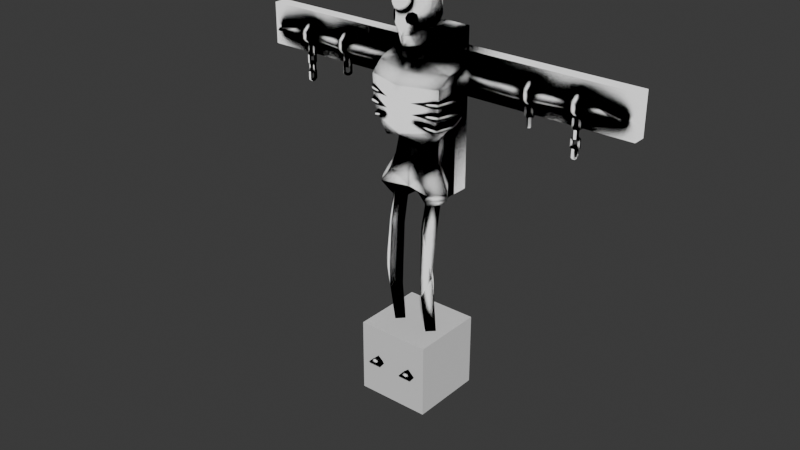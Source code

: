 # Source: Chain.blend  (saved by Blender 4.2.67; exported with 4.5.12 LTS)
import bpy
from mathutils import Matrix  # noqa: F401  (used for matrix-valued properties, if any)

bpy.ops.wm.read_factory_settings(use_empty=True)
scene = bpy.context.scene
scene.name = 'Scene'

# ---- collections
col_collection = bpy.data.collections.new('Collection'); scene.collection.children.link(col_collection)
col_shape = bpy.data.collections.new('Shape'); col_collection.children.link(col_shape)

# ---- materials (node trees are filled in below, after node groups)
mat_edge = bpy.data.materials.new('Edge')

# ---- material node trees
mat_edge.use_nodes = True; mat_edge.node_tree.nodes.clear()
_N = mat_edge.node_tree.nodes; _L = mat_edge.node_tree.links
n0 = _N.new('ShaderNodeOutputMaterial'); n0.name = 'Material Output'; n0.location = (451, 300)
n1 = _N.new('ShaderNodeValToRGB'); n1.name = 'Color Ramp'; n1.location = (171, 309)
n1.color_ramp.interpolation = 'CONSTANT'
while len(n1.color_ramp.elements) > 1: n1.color_ramp.elements.remove(n1.color_ramp.elements[-1])
n1.color_ramp.elements[0].position = 0.0; n1.color_ramp.elements[0].color = (0.0, 0.0, 0.0, 1.0)
_e = n1.color_ramp.elements.new(0.925); _e.color = (1.0, 1.0, 1.0, 1.0)
n2 = _N.new('ShaderNodeAmbientOcclusion'); n2.name = 'Ambient Occlusion'; n2.location = (-252, 114)
n2.samples = 32
n2.inputs[1].default_value = 23.0
_L.new(n1.outputs[0], n0.inputs[0])
_L.new(n2.outputs[1], n1.inputs[0])
n0.is_active_output = True

# ---- world
world_world = bpy.data.worlds.new('World'); scene.world = world_world
world_world.use_nodes = True; world_world.node_tree.nodes.clear()
_N = world_world.node_tree.nodes; _L = world_world.node_tree.links
n0 = _N.new('ShaderNodeOutputWorld'); n0.name = 'World Output'; n0.location = (300, 300)
n1 = _N.new('ShaderNodeBackground'); n1.name = 'Background'; n1.location = (10, 300)
n1.inputs[0].default_value = (0.05088, 0.05088, 0.05088, 1.0)
_L.new(n1.outputs[0], n0.inputs[0])
n0.is_active_output = True
world_world.color = (0.05088, 0.05088, 0.05088)
world_world.use_sun_shadow = False
world_world.sun_shadow_jitter_overblur = 0.0

# ---- meshes
me_chain = bpy.data.meshes.new('Chain')
me_chain.from_pydata([(0.1007, 0.07192, -3.849e-07), (0.1576, -0.009686, -2.299e-07), (0.04986, -0.009686, -2.31e-07), (0.1007, -0.05251, 0.07666), (0.1007, -0.05016, 0.1157), (0.05788, -0.009685, 0.07666), (0.06514, -0.0146, 0.1157), (0.1435, -0.009686, 0.07666), (0.1363, -0.0146, 0.1157), (0.1007, 0.03314, 0.07666), (0.1007, 0.02097, 0.1157), (0.1007, -0.1042, 0.4171), (0.05733, -0.05439, 0.4204), (0.1007, -0.01102, 0.4204), (0.1441, -0.05439, 0.4204), (0.05545, -0.05344, 0.5296), (0.1007, -0.008191, 0.5474), (0.146, -0.07787, 0.532), (0.1007, -0.09089, 0.7722), (0.05304, -0.04596, 0.7722), (0.1007, 0.002923, 0.7722), (0.1484, -0.04596, 0.7722), (0.1007, -0.06328, 0.9103), (0.05516, -0.01774, 0.9103), (0.1007, 0.04278, 0.9103), (0.1462, -0.01774, 0.9103), (0.1007, -0.1047, 0.5021), (0.1007, -0.1047, 0.5546), (0.06329, -0.09399, -6.695e-08), (0.1377, -0.09387, -6.64e-08), (0.1007, -0.09825, 0.05134), (0.06329, -0.236, 2.057e-07), (0.1377, -0.2359, 2.063e-07), (0.1007, -0.2115, 0.03393), (0.1074, -0.09838, 0.9498), (-2.952e-08, -0.01898, 0.9498), (0.1074, 0.08654, 0.9498), (0.1868, -0.01898, 0.9498), (0.0, 0.1003, 0.9527), (0.1428, -0.1156, 0.9962), (-2.86e-08, -0.08041, 0.9962), (0.112, 0.08654, 0.9962), (0.2, -0.03624, 0.9962), (0.0, 0.1108, 1.016), (0.08894, -0.1156, 1.074), (-1.43e-08, -0.08041, 1.074), (0.1028, 0.04693, 1.094), (0.1347, -0.01898, 1.112), (-1.567e-08, 0.1032, 1.085), (0.0, -0.06187, 1.13), (0.0, 0.1172, 1.634), (0.1212, 0.1167, 1.634), (0.0, 0.1172, 1.318), (0.123, 0.1031, 1.318), (0.0, 0.1341, 1.405), (0.1421, 0.12, 1.405), (0.0, -0.03317, 1.261), (0.0, 0.1005, 1.23), (0.1028, 0.08264, 1.272), (0.0, -0.1125, 1.59), (0.0, -0.1825, 1.405), (0.0, -0.171, 1.318), (0.0, -0.1532, 1.289), (0.1917, -0.1104, 1.405), (0.2131, 0.007929, 1.405), (0.2027, -0.04606, 1.59), (0.1854, 0.03014, 1.63), (0.1583, -0.1063, 1.318), (0.1796, 0.01232, 1.318), (0.1167, -0.004341, 1.242), (0.12, -0.1019, 1.245), (0.1558, 0.12, 1.538), (0.0, 0.1341, 1.538), (0.0, -0.1746, 1.538), (0.1978, -0.1104, 1.538), (0.0, -0.0812, 1.631), (0.07199, -0.05272, 1.641), (0.06675, 0.007103, 1.64), (0.03982, 0.07214, 1.658), (0.0, 0.08802, 1.656), (0.0, 0.05405, 1.735), (0.02716, 0.04167, 1.731), (0.04904, 0.006784, 1.716), (0.04563, -0.05446, 1.705), (0.0, -0.08538, 1.695), (0.0, 0.06728, 1.765), (0.02461, 0.05579, 1.765), (0.06682, 0.02977, 1.792), (0.06909, -0.01347, 1.759), (0.05185, -0.08033, 1.713), (0.0, -0.1289, 1.707), (0.09597, 0.01793, 1.809), (0.03276, -0.1179, 1.763), (0.0, -0.1393, 1.76), (0.0, 0.1194, 1.847), (0.0448, 0.08756, 1.847), (0.1101, 0.02471, 1.847), (0.09294, -0.06007, 1.847), (0.0, -0.1505, 1.847), (0.0, 0.05994, 1.982), (0.04164, 0.04623, 1.982), (0.07162, 0.01033, 1.982), (0.07162, -0.03405, 1.982), (0.04164, -0.09097, 1.982), (0.0, -0.1029, 1.982), (0.0, -0.01186, 2.006), (0.06241, -0.04495, 1.791), (0.06722, -0.04677, 1.728), (0.03443, 0.08113, 1.792), (0.0, 0.09801, 1.792), (0.07216, 0.04038, 1.802), (0.04844, 0.01185, 1.686), (0.02975, 0.04992, 1.703), (0.0, 0.06166, 1.704), (0.0, -0.06299, 1.672), (0.04553, -0.03366, 1.682), (0.2235, 0.05222, 1.618), (0.2149, -0.01413, 1.542), (0.2148, 0.04264, 1.488), (0.2051, 0.09584, 1.542), (0.2499, 0.1265, 1.551), (0.253, 0.08297, 1.603), (0.2561, 0.03832, 1.551), (0.2529, 0.08371, 1.508), (0.4713, 0.1427, 1.539), (0.4744, 0.09793, 1.592), (0.4519, 0.05016, 1.539), (0.4744, 0.09869, 1.495), (0.5035, 0.05379, 1.539), (0.5709, 0.1475, 1.539), (0.5739, 0.1055, 1.589), (0.5769, 0.0625, 1.539), (0.5738, 0.1062, 1.498), (0.7557, 0.1537, 1.54), (0.7582, 0.1185, 1.581), (0.7607, 0.08234, 1.54), (0.7581, 0.1191, 1.505), (0.7954, 0.1495, 1.54), (0.7953, 0.1201, 1.575), (0.7953, 0.08986, 1.54), (0.7953, 0.1206, 1.511), (0.8221, 0.1808, 1.54), (0.8175, 0.1176, 1.586), (0.8127, 0.05276, 1.54), (0.8176, 0.1187, 1.5), (1.008, 0.1441, 1.541), (1.005, 0.1039, 1.555), (1.002, 0.0627, 1.541), (1.005, 0.1046, 1.529), (1.031, 0.1019, 1.541), (0.7797, 0.1252, 1.609), (0.7797, 0.1252, 1.501), (0.8118, 0.1252, 1.609), (0.8118, 0.1252, 1.501), (1.071, 0.1213, 1.444), (1.071, 0.1213, 1.667), (1.071, 0.1913, 1.444), (1.071, 0.1913, 1.667), (0.0, 0.1913, 1.444), (0.0, 0.1913, 1.667), (0.0, 0.1213, 1.444), (0.0, 0.1213, 1.667), (0.7797, 0.0854, 1.501), (0.7797, 0.0522, 1.535), (0.7797, 0.0522, 1.576), (0.7797, 0.0854, 1.609), (0.8118, 0.0854, 1.609), (0.8118, 0.0522, 1.576), (0.8118, 0.0522, 1.535), (0.8118, 0.0854, 1.501), (0.0, -0.1408, 1.922), (0.05412, -0.1132, 1.922), (0.1092, -0.05314, 1.922), (0.1092, 0.01307, 1.922), (0.06364, 0.07661, 1.922), (0.0, 0.1033, 1.922), (0.0, -0.1337, 1.97), (0.0, -0.1144, 1.969), (0.0, -0.09715, 1.96), (0.0, -0.07824, 1.928), (0.007237, -0.1668, 1.95), (0.01337, -0.1526, 1.961), (0.01747, -0.1346, 1.967), (0.01891, -0.1154, 1.965), (0.01747, -0.09805, 1.957), (0.01337, -0.08513, 1.943), (0.007237, -0.07861, 1.926), (0.01337, -0.1679, 1.946), (0.02471, -0.1546, 1.954), (0.03228, -0.1371, 1.957), (0.03494, -0.1182, 1.955), (0.03228, -0.1006, 1.947), (0.02471, -0.08709, 1.936), (0.01337, -0.07967, 1.922), (0.01747, -0.1695, 1.94), (0.03228, -0.1575, 1.943), (0.04218, -0.141, 1.943), (0.04565, -0.1223, 1.939), (0.04218, -0.1044, 1.933), (0.03228, -0.09002, 1.925), (0.01747, -0.08126, 1.916), (0.01891, -0.1713, 1.933), (0.03494, -0.161, 1.93), (0.04565, -0.1455, 1.926), (0.04942, -0.1272, 1.921), (0.04565, -0.109, 1.916), (0.03494, -0.09348, 1.912), (0.01891, -0.08314, 1.909), (0.01747, -0.1732, 1.926), (0.03228, -0.1644, 1.917), (0.04218, -0.15, 1.909), (0.04565, -0.1321, 1.903), (0.04218, -0.1135, 1.899), (0.03228, -0.09694, 1.899), (0.01747, -0.08501, 1.902), (0.01337, -0.1748, 1.92), (0.02471, -0.1674, 1.906), (0.03228, -0.1539, 1.895), (0.03494, -0.1363, 1.887), (0.03228, -0.1173, 1.885), (0.02471, -0.09988, 1.888), (0.01337, -0.0866, 1.896), (0.007237, -0.1759, 1.916), (0.01337, -0.1693, 1.899), (0.01747, -0.1564, 1.885), (0.01891, -0.139, 1.877), (0.01747, -0.1199, 1.876), (0.01337, -0.1018, 1.881), (0.007237, -0.08766, 1.892), (0.0, -0.1762, 1.915), (0.0, -0.17, 1.896), (0.0, -0.1573, 1.882), (0.0, -0.14, 1.873), (0.0, -0.1208, 1.872), (0.0, -0.1025, 1.878), (0.0, -0.08803, 1.891), (0.0, -0.0795, 1.908), (0.0, -0.175, 1.934), (0.0, -0.1664, 1.951), (0.0, -0.1519, 1.964), (0.0, -0.08444, 1.946), (0.0519, -0.1217, 1.877), (0.02692, -0.1449, 1.85), (0.04848, -0.1274, 1.816), (0.07346, -0.1042, 1.843), (0.03494, -0.1369, 1.871), (0.03265, -0.1046, 1.846), (0.03252, -0.141, 1.827), (0.06543, -0.1122, 1.822), (0.06785, -0.1081, 1.866), (0.04252, -0.1123, 1.869), (0.02411, -0.1294, 1.848), (0.04, -0.1166, 1.823), (0.05841, -0.09943, 1.844), (0.03003, -0.1235, 1.864), (0.02825, -0.1265, 1.832), (0.0525, -0.1053, 1.828), (0.05428, -0.1023, 1.861), (0.0, 0.154, 1.385), (0.0, 0.1142, 1.385), (0.0, 0.1142, 1.425), (0.0, 0.154, 1.425), (0.1499, 0.1328, 1.39), (0.1342, 0.1073, 1.39), (0.1342, 0.1073, 1.42), (0.1499, 0.1328, 1.42), (0.07245, -0.1552, 1.405), (0.1994, -0.1168, 1.395), (0.184, -0.104, 1.395), (0.184, -0.104, 1.415), (0.1994, -0.1168, 1.415), (0.2248, 0.01023, 1.393), (0.2013, 0.005629, 1.393), (0.2013, 0.005629, 1.417), (0.2248, 0.01023, 1.417), (0.0, 0.1486, 1.311), (0.1364, 0.08496, 1.342), (0.137, 0.08468, 1.318), (0.0, 0.1486, 1.351), (0.1513, 0.1266, 1.316), (0.1508, 0.1268, 1.346), (0.07464, -0.1655, 1.372), (0.1836, -0.1123, 1.326), (0.1667, -0.1017, 1.324), (0.1675, -0.09816, 1.344), (0.1844, -0.1088, 1.345), (0.2016, -0.0006833, 1.323), (0.1778, -0.003703, 1.323), (0.1772, -0.003422, 1.347), (0.201, -0.0004023, 1.347), (0.0, 0.1538, 1.456), (0.0, 0.1144, 1.456), (0.0, 0.1144, 1.496), (0.0, 0.1538, 1.496), (0.1729, 0.1187, 1.461), (0.157, 0.09318, 1.461), (0.1573, 0.09307, 1.491), (0.1731, 0.1186, 1.491), (0.07283, -0.1561, 1.461), (0.198, -0.1151, 1.456), (0.1829, -0.1022, 1.457), (0.1832, -0.1039, 1.477), (0.1983, -0.1169, 1.476), (0.2335, 0.03005, 1.462), (0.21, 0.02525, 1.462), (0.2106, 0.02441, 1.486), (0.2342, 0.02921, 1.486), (0.5325, 0.1245, 1.611), (0.5325, 0.1245, 1.494), (0.5647, 0.1245, 1.611), (0.5647, 0.1245, 1.494), (0.5325, 0.08466, 1.494), (0.5325, 0.05145, 1.53), (0.5325, 0.05145, 1.575), (0.5325, 0.08466, 1.611), (0.5647, 0.08466, 1.611), (0.5647, 0.05145, 1.575), (0.5647, 0.05145, 1.53), (0.5647, 0.08466, 1.494), (0.0, 0.1123, 1.351), (0.0, 0.1121, 1.309), (0.7839, 0.09381, 1.452), (0.7839, 0.09381, 1.486), (0.7839, 0.1073, 1.452), (0.7839, 0.1073, 1.486), (0.8076, 0.09381, 1.452), (0.8076, 0.09381, 1.486), (0.8076, 0.1073, 1.452), (0.8076, 0.1073, 1.486), (0.7996, 0.1073, 1.446), (0.7918, 0.1073, 1.446), (0.7918, 0.1073, 1.492), (0.7996, 0.1073, 1.492), (0.7918, 0.09381, 1.446), (0.7996, 0.09381, 1.446), (0.7996, 0.09381, 1.492), (0.7918, 0.09381, 1.492), (0.7737, 0.09381, 1.447), (0.7737, 0.09381, 1.491), (0.7737, 0.1073, 1.491), (0.7737, 0.1073, 1.447), (0.7884, 0.1073, 1.436), (0.8031, 0.1073, 1.502), (0.8178, 0.1073, 1.491), (0.8178, 0.1073, 1.447), (0.8178, 0.09381, 1.491), (0.8178, 0.09381, 1.447), (0.8031, 0.09381, 1.436), (0.7884, 0.09381, 1.502), (0.8031, 0.1073, 1.436), (0.7884, 0.1073, 1.502), (0.7884, 0.09381, 1.436), (0.8031, 0.09381, 1.502), (0.786, 0.1101, 1.407), (0.786, 0.1101, 1.441), (0.799, 0.1138, 1.407), (0.799, 0.1138, 1.441), (0.7925, 0.08735, 1.407), (0.7925, 0.08735, 1.441), (0.8054, 0.09101, 1.407), (0.8054, 0.09101, 1.441), (0.8033, 0.09864, 1.401), (0.8012, 0.1061, 1.401), (0.8012, 0.1061, 1.447), (0.8033, 0.09864, 1.447), (0.7882, 0.1025, 1.401), (0.7903, 0.09498, 1.401), (0.7903, 0.09498, 1.447), (0.7882, 0.1025, 1.447), (0.7833, 0.12, 1.402), (0.7833, 0.12, 1.446), (0.7962, 0.1236, 1.446), (0.7962, 0.1236, 1.402), (0.8002, 0.1095, 1.391), (0.8042, 0.0953, 1.458), (0.8082, 0.08114, 1.446), (0.8082, 0.08114, 1.402), (0.7952, 0.07747, 1.446), (0.7952, 0.07747, 1.402), (0.7912, 0.09164, 1.391), (0.7872, 0.1058, 1.458), (0.8042, 0.0953, 1.391), (0.8002, 0.1095, 1.458), (0.7872, 0.1058, 1.391), (0.7912, 0.09164, 1.458), (0.7854, 0.09174, 1.36), (0.7854, 0.09174, 1.394), (0.7829, 0.105, 1.36), (0.7829, 0.105, 1.394), (0.8086, 0.09611, 1.36), (0.8086, 0.09611, 1.394), (0.8061, 0.1094, 1.36), (0.8061, 0.1094, 1.394), (0.7983, 0.1079, 1.354), (0.7907, 0.1065, 1.354), (0.7907, 0.1065, 1.4), (0.7983, 0.1079, 1.4), (0.7932, 0.09321, 1.354), (0.8008, 0.09464, 1.354), (0.8008, 0.09464, 1.4), (0.7932, 0.09321, 1.4), (0.7753, 0.08985, 1.355), (0.7753, 0.08985, 1.399), (0.7728, 0.1031, 1.399), (0.7728, 0.1031, 1.355), (0.7873, 0.1058, 1.344), (0.8017, 0.1085, 1.41), (0.8162, 0.1113, 1.399), (0.8162, 0.1113, 1.355), (0.8187, 0.098, 1.399), (0.8187, 0.098, 1.355), (0.8042, 0.09528, 1.344), (0.7898, 0.09257, 1.41), (0.8017, 0.1085, 1.344), (0.7873, 0.1058, 1.41), (0.7898, 0.09257, 1.344), (0.8042, 0.09528, 1.41), (0.7881, 0.1118, 1.318), (0.7881, 0.1118, 1.352), (0.8016, 0.1129, 1.318), (0.8016, 0.1129, 1.352), (0.7899, 0.08825, 1.318), (0.7899, 0.08825, 1.352), (0.8034, 0.0893, 1.318), (0.8034, 0.0893, 1.352), (0.8028, 0.0972, 1.312), (0.8022, 0.105, 1.312), (0.8022, 0.105, 1.358), (0.8028, 0.0972, 1.358), (0.7887, 0.1039, 1.312), (0.7893, 0.09616, 1.312), (0.7893, 0.09616, 1.358), (0.7887, 0.1039, 1.358), (0.7873, 0.122, 1.313), (0.7873, 0.122, 1.357), (0.8008, 0.1231, 1.357), (0.8008, 0.1231, 1.313), (0.8019, 0.1084, 1.301), (0.803, 0.09374, 1.368), (0.8042, 0.07907, 1.357), (0.8042, 0.07907, 1.313), (0.7907, 0.07802, 1.357), (0.7907, 0.07802, 1.313), (0.7896, 0.0927, 1.301), (0.7884, 0.1074, 1.368), (0.803, 0.09374, 1.301), (0.8019, 0.1084, 1.368), (0.7884, 0.1074, 1.301), (0.7896, 0.0927, 1.368), (0.5366, 0.09381, 1.446), (0.5366, 0.09381, 1.48), (0.5366, 0.1073, 1.446), (0.5366, 0.1073, 1.48), (0.5602, 0.09381, 1.446), (0.5602, 0.09381, 1.48), (0.5602, 0.1073, 1.446), (0.5602, 0.1073, 1.48), (0.5523, 0.1073, 1.44), (0.5445, 0.1073, 1.44), (0.5445, 0.1073, 1.487), (0.5523, 0.1073, 1.487), (0.5445, 0.09381, 1.44), (0.5523, 0.09381, 1.44), (0.5523, 0.09381, 1.487), (0.5445, 0.09381, 1.487), (0.5264, 0.09381, 1.441), (0.5264, 0.09381, 1.486), (0.5264, 0.1073, 1.486), (0.5264, 0.1073, 1.441), (0.5411, 0.1073, 1.43), (0.5558, 0.1073, 1.497), (0.5705, 0.1073, 1.486), (0.5705, 0.1073, 1.441), (0.5705, 0.09381, 1.486), (0.5705, 0.09381, 1.441), (0.5558, 0.09381, 1.43), (0.5411, 0.09381, 1.497), (0.5558, 0.1073, 1.43), (0.5411, 0.1073, 1.497), (0.5411, 0.09381, 1.43), (0.5558, 0.09381, 1.497), (0.5355, 0.1049, 1.404), (0.5355, 0.1049, 1.438), (0.5456, 0.1139, 1.404), (0.5456, 0.1139, 1.438), (0.5512, 0.08724, 1.404), (0.5512, 0.08724, 1.438), (0.5613, 0.09621, 1.404), (0.5613, 0.09621, 1.438), (0.5561, 0.1021, 1.397), (0.5509, 0.1079, 1.397), (0.5509, 0.1079, 1.444), (0.5561, 0.1021, 1.444), (0.5408, 0.09898, 1.397), (0.546, 0.09317, 1.397), (0.546, 0.09317, 1.444), (0.5408, 0.09898, 1.444), (0.5287, 0.1126, 1.398), (0.5287, 0.1126, 1.443), (0.5388, 0.1215, 1.443), (0.5388, 0.1215, 1.398), (0.5486, 0.1105, 1.387), (0.5584, 0.09954, 1.454), (0.5681, 0.08854, 1.443), (0.5681, 0.08854, 1.398), (0.5581, 0.07957, 1.443), (0.5581, 0.07957, 1.398), (0.5483, 0.09057, 1.387), (0.5385, 0.1016, 1.454), (0.5584, 0.09954, 1.387), (0.5486, 0.1105, 1.454), (0.5385, 0.1016, 1.387), (0.5483, 0.09057, 1.454), (0.0787, 0.1801, 0.8805), (0.0787, 0.1801, 1.73), (0.0787, 0.271, 0.8805), (0.0, 0.271, 0.8543), (0.0, 0.271, 1.73), (0.0, 0.1801, 0.8543), (0.0, 0.1801, 1.73), (0.0787, 0.271, 1.73), (0.02623, 0.1801, 0.8396), (0.05247, 0.1801, 0.8788), (0.05247, 0.271, 0.8788), (0.02623, 0.271, 0.8396)], [], [(5, 9, 0, 2), (2, 0, 1), (5, 2, 28), (3, 4, 6, 5), (5, 6, 10, 9), (9, 10, 8, 7), (7, 8, 4, 3), (9, 7, 1, 0), (10, 6, 12, 13), (14, 13, 16, 17), (8, 10, 13, 14), (6, 4, 11, 12), (4, 8, 14, 11), (11, 14, 17, 26), (26, 17, 27), (18, 27, 17, 21), (13, 12, 15, 16), (17, 16, 20, 21), (12, 11, 26, 15), (18, 21, 25, 22), (15, 27, 18, 19), (16, 15, 19, 20), (22, 25, 37, 34), (20, 19, 23, 24), (21, 20, 24, 25), (19, 18, 22, 23), (15, 26, 27), (29, 30, 33, 32), (7, 3, 30, 29), (31, 32, 33), (28, 29, 32, 31), (30, 28, 31, 33), (1, 7, 29), (3, 5, 28, 30), (38, 43, 41, 36), (24, 23, 35, 36), (25, 24, 36, 37), (23, 22, 34, 35), (35, 34, 39, 40), (41, 43, 48, 46), (39, 42, 47, 44), (34, 37, 42, 39), (37, 36, 41, 42), (44, 47, 49), (42, 41, 46, 47), (40, 39, 44, 45), (47, 69, 56, 49), (45, 44, 49), (36, 35, 38), (71, 72, 50, 51), (76, 75, 59, 65), (62, 70, 67, 61), (58, 57, 52, 53), (73, 74, 65, 59), (61, 67, 63, 60), (46, 48, 57, 58), (53, 52, 54, 55), (58, 69, 47, 46), (117, 116, 65), (58, 53, 68, 69), (55, 71, 119), (63, 67, 68, 64), (67, 70, 69, 68), (53, 55, 64, 68), (51, 66, 116), (63, 117, 74), (60, 63, 74, 73), (55, 54, 72, 71), (62, 56, 69, 70), (66, 77, 76, 65), (51, 50, 79, 78), (51, 78, 77, 66), (111, 112, 81, 82), (115, 111, 82, 83), (112, 113, 80, 81), (114, 115, 83, 84), (81, 80, 85, 86), (87, 82, 81, 86), (88, 107, 83, 82), (90, 84, 83, 89), (87, 91, 88, 82), (90, 89, 92, 93), (89, 107, 106, 92), (108, 109, 94, 95), (91, 87, 110, 96), (110, 108, 95, 96), (170, 245, 241, 171), (170, 171, 103, 104), (172, 173, 101, 102), (174, 175, 99, 100), (171, 172, 102, 103), (173, 174, 100, 101), (104, 103, 105), (102, 101, 105), (100, 99, 105), (103, 102, 105), (101, 100, 105), (97, 106, 91, 96), (106, 107, 88, 91), (83, 107, 89), (87, 86, 108, 110), (86, 85, 109, 108), (75, 76, 115, 114), (78, 79, 113, 112), (76, 77, 111, 115), (77, 78, 112, 111), (116, 117, 122, 121), (116, 66, 65), (74, 117, 65), (118, 117, 63), (64, 118, 63), (64, 55, 118), (118, 55, 119), (71, 51, 119), (119, 51, 116), (122, 123, 127, 126), (117, 118, 123, 122), (119, 116, 121, 120), (118, 119, 120, 123), (120, 121, 125, 124), (123, 120, 124, 127), (121, 122, 126, 125), (127, 124, 129, 132), (125, 126, 128), (126, 127, 128), (131, 132, 136, 135), (125, 128, 131, 130), (128, 127, 132, 131), (124, 125, 130, 129), (136, 133, 137, 140), (129, 130, 134, 133), (132, 129, 133, 136), (130, 131, 135, 134), (138, 139, 143, 142), (134, 135, 139, 138), (135, 136, 140, 139), (133, 134, 138, 137), (143, 144, 148, 147), (139, 140, 144, 143), (137, 138, 142, 141), (140, 137, 141, 144), (148, 145, 149), (141, 142, 146, 145), (144, 141, 145, 148), (142, 143, 147, 146), (146, 147, 149), (147, 148, 149), (145, 146, 149), (28, 2, 1, 29), (152, 150, 165, 166), (158, 159, 157, 156), (156, 157, 155, 154), (151, 153, 169, 162), (158, 156, 154, 160), (165, 150, 164), (157, 159, 161, 155), (151, 162, 163), (154, 155, 161, 160), (153, 151, 150, 152), (152, 166, 167), (162, 169, 168, 163), (166, 165, 164, 167), (168, 167, 164, 163), (153, 152, 167, 168), (169, 153, 168), (150, 151, 163, 164), (96, 95, 174, 173), (106, 97, 244, 248), (95, 94, 175, 174), (97, 96, 173, 172), (179, 240, 185, 186), (178, 177, 183, 184), (176, 239, 181, 182), (238, 237, 180), (236, 179, 186), (240, 178, 184, 185), (177, 176, 182, 183), (239, 238, 180, 181), (180, 237, 187), (236, 186, 193), (185, 184, 191, 192), (183, 182, 189, 190), (181, 180, 187, 188), (186, 185, 192, 193), (184, 183, 190, 191), (182, 181, 188, 189), (192, 191, 198, 199), (190, 189, 196, 197), (188, 187, 194, 195), (193, 192, 199, 200), (191, 190, 197, 198), (189, 188, 195, 196), (187, 237, 194), (236, 193, 200), (200, 199, 206, 207), (198, 197, 204, 205), (196, 195, 202, 203), (194, 237, 201), (236, 200, 207), (199, 198, 205, 206), (197, 196, 203, 204), (195, 194, 201, 202), (205, 204, 211, 212), (203, 202, 209, 210), (201, 237, 208), (236, 207, 214), (206, 205, 212, 213), (204, 203, 210, 211), (202, 201, 208, 209), (207, 206, 213, 214), (236, 214, 221), (213, 212, 219, 220), (211, 210, 217, 218), (209, 208, 215, 216), (214, 213, 220, 221), (212, 211, 218, 219), (210, 209, 216, 217), (208, 237, 215), (218, 217, 224, 225), (216, 215, 222, 223), (221, 220, 227, 228), (219, 218, 225, 226), (217, 216, 223, 224), (215, 237, 222), (236, 221, 228), (220, 219, 226, 227), (228, 227, 234, 235), (226, 225, 232, 233), (224, 223, 230, 231), (222, 237, 229), (236, 228, 235), (227, 226, 233, 234), (225, 224, 231, 232), (223, 222, 229, 230), (245, 242, 251, 254), (243, 248, 256, 252), (248, 244, 253, 256), (241, 245, 254, 250), (93, 92, 243, 247), (256, 253, 246), (250, 254, 246), (251, 255, 246), (255, 252, 246), (244, 249, 257, 253), (249, 241, 250, 257), (247, 243, 252, 255), (242, 247, 255, 251), (252, 256, 246), (254, 251, 246), (253, 257, 246), (257, 250, 246), (249, 244, 97, 172), (92, 106, 248, 243), (241, 249, 172, 171), (98, 242, 245, 170), (98, 93, 247, 242), (258, 259, 260, 261), (287, 288, 276, 277), (282, 286, 289, 285), (279, 280, 289, 286), (282, 285, 281), (267, 271, 274, 270), (294, 297, 306, 303), (301, 300, 298), (270, 269, 266), (294, 290, 293, 297), (284, 283, 281), (299, 302, 298), (296, 292, 291, 295), (296, 295, 304, 305), (266, 267, 270), (277, 276, 319, 320), (269, 268, 266), (284, 288, 287, 283), (285, 284, 281), (268, 267, 266), (262, 258, 261, 265), (283, 282, 281), (264, 263, 272, 273), (269, 273, 272, 268), (299, 300, 304, 303), (304, 295, 291, 290, 294, 303), (299, 303, 306, 302), (279, 275, 278, 280), (262, 265, 274, 271), (300, 299, 298), (302, 301, 298), (309, 307, 314, 315), (308, 310, 318, 311), (314, 307, 313), (308, 311, 312), (310, 308, 307, 309), (309, 315, 316), (311, 318, 317, 312), (315, 314, 313, 316), (317, 316, 313, 312), (310, 309, 316, 317), (318, 310, 317), (307, 308, 312, 313), (300, 301, 305, 304), (301, 302, 306, 305), (296, 305, 306, 297), (293, 292, 296, 297), (260, 259, 263, 264), (260, 264, 265, 261), (259, 258, 262, 263), (262, 271, 272, 263), (268, 272, 271, 267), (270, 274, 273, 269), (264, 273, 274, 265), (283, 287, 286, 282), (287, 277, 279, 286), (279, 277, 320, 275), (278, 319, 276, 280), (276, 288, 289, 280), (285, 289, 288, 284), (337, 338, 339, 340), (344, 343, 345, 346), (349, 344, 346, 347), (350, 339, 338, 348), (343, 342, 352, 345), (342, 350, 348, 352), (340, 341, 351, 337), (341, 349, 347, 351), (331, 332, 335, 336), (324, 331, 336, 322), (321, 322, 338, 337), (324, 323, 340, 339), (323, 330, 341, 340), (328, 332, 342, 343), (327, 328, 343, 344), (326, 325, 346, 345), (325, 334, 347, 346), (322, 336, 348, 338), (329, 327, 344, 349), (330, 329, 349, 341), (331, 324, 339, 350), (332, 331, 350, 342), (333, 321, 337, 351), (334, 333, 351, 347), (335, 326, 345, 352), (336, 335, 352, 348), (332, 328, 326, 335), (328, 327, 325, 326), (327, 329, 334, 325), (329, 330, 333, 334), (330, 323, 321, 333), (323, 324, 322, 321), (369, 370, 371, 372), (376, 375, 377, 378), (381, 376, 378, 379), (382, 371, 370, 380), (375, 374, 384, 377), (374, 382, 380, 384), (372, 373, 383, 369), (373, 381, 379, 383), (363, 364, 367, 368), (356, 363, 368, 354), (353, 354, 370, 369), (356, 355, 372, 371), (355, 362, 373, 372), (360, 364, 374, 375), (359, 360, 375, 376), (358, 357, 378, 377), (357, 366, 379, 378), (354, 368, 380, 370), (361, 359, 376, 381), (362, 361, 381, 373), (363, 356, 371, 382), (364, 363, 382, 374), (365, 353, 369, 383), (366, 365, 383, 379), (367, 358, 377, 384), (368, 367, 384, 380), (364, 360, 358, 367), (360, 359, 357, 358), (359, 361, 366, 357), (361, 362, 365, 366), (362, 355, 353, 365), (355, 356, 354, 353), (401, 402, 403, 404), (408, 407, 409, 410), (413, 408, 410, 411), (414, 403, 402, 412), (407, 406, 416, 409), (406, 414, 412, 416), (404, 405, 415, 401), (405, 413, 411, 415), (395, 396, 399, 400), (388, 395, 400, 386), (385, 386, 402, 401), (388, 387, 404, 403), (387, 394, 405, 404), (392, 396, 406, 407), (391, 392, 407, 408), (390, 389, 410, 409), (389, 398, 411, 410), (386, 400, 412, 402), (393, 391, 408, 413), (394, 393, 413, 405), (395, 388, 403, 414), (396, 395, 414, 406), (397, 385, 401, 415), (398, 397, 415, 411), (399, 390, 409, 416), (400, 399, 416, 412), (396, 392, 390, 399), (392, 391, 389, 390), (391, 393, 398, 389), (393, 394, 397, 398), (394, 387, 385, 397), (387, 388, 386, 385), (433, 434, 435, 436), (440, 439, 441, 442), (445, 440, 442, 443), (446, 435, 434, 444), (439, 438, 448, 441), (438, 446, 444, 448), (436, 437, 447, 433), (437, 445, 443, 447), (427, 428, 431, 432), (420, 427, 432, 418), (417, 418, 434, 433), (420, 419, 436, 435), (419, 426, 437, 436), (424, 428, 438, 439), (423, 424, 439, 440), (422, 421, 442, 441), (421, 430, 443, 442), (418, 432, 444, 434), (425, 423, 440, 445), (426, 425, 445, 437), (427, 420, 435, 446), (428, 427, 446, 438), (429, 417, 433, 447), (430, 429, 447, 443), (431, 422, 441, 448), (432, 431, 448, 444), (428, 424, 422, 431), (424, 423, 421, 422), (423, 425, 430, 421), (425, 426, 429, 430), (426, 419, 417, 429), (419, 420, 418, 417), (465, 466, 467, 468), (472, 471, 473, 474), (477, 472, 474, 475), (478, 467, 466, 476), (471, 470, 480, 473), (470, 478, 476, 480), (468, 469, 479, 465), (469, 477, 475, 479), (459, 460, 463, 464), (452, 459, 464, 450), (449, 450, 466, 465), (452, 451, 468, 467), (451, 458, 469, 468), (456, 460, 470, 471), (455, 456, 471, 472), (454, 453, 474, 473), (453, 462, 475, 474), (450, 464, 476, 466), (457, 455, 472, 477), (458, 457, 477, 469), (459, 452, 467, 478), (460, 459, 478, 470), (461, 449, 465, 479), (462, 461, 479, 475), (463, 454, 473, 480), (464, 463, 480, 476), (460, 456, 454, 463), (456, 455, 453, 454), (455, 457, 462, 453), (457, 458, 461, 462), (458, 451, 449, 461), (451, 452, 450, 449), (497, 498, 499, 500), (504, 503, 505, 506), (509, 504, 506, 507), (510, 499, 498, 508), (503, 502, 512, 505), (502, 510, 508, 512), (500, 501, 511, 497), (501, 509, 507, 511), (491, 492, 495, 496), (484, 491, 496, 482), (481, 482, 498, 497), (484, 483, 500, 499), (483, 490, 501, 500), (488, 492, 502, 503), (487, 488, 503, 504), (486, 485, 506, 505), (485, 494, 507, 506), (482, 496, 508, 498), (489, 487, 504, 509), (490, 489, 509, 501), (491, 484, 499, 510), (492, 491, 510, 502), (493, 481, 497, 511), (494, 493, 511, 507), (495, 486, 505, 512), (496, 495, 512, 508), (492, 488, 486, 495), (488, 487, 485, 486), (487, 489, 494, 485), (489, 490, 493, 494), (490, 483, 481, 493), (483, 484, 482, 481), (523, 520, 515), (515, 520, 514, 513), (523, 515, 513, 522), (520, 517, 519, 514), (521, 514, 519, 518), (513, 514, 522), (522, 514, 521), (516, 524, 521, 518), (524, 523, 522, 521), (516, 517, 520, 524), (524, 520, 523)])
me_chain.polygons.foreach_set('use_smooth', [1, 1, 1, 1, 1, 1, 1, 1, 1, 1, 1, 1, 1, 1, 1, 1, 1, 1, 1, 1, 1, 1, 1, 1, 1, 1, 1, 1, 1, 1, 1, 1, 1, 1, 1, 1, 1, 1, 1, 1, 1, 1, 1, 1, 1, 1, 1, 1, 1, 1, 1, 1, 1, 1, 1, 1, 1, 1, 1, 1, 1, 1, 1, 1, 1, 1, 1, 1, 1, 1, 1, 1, 1, 1, 1, 1, 1, 1, 1, 1, 1, 1, 1, 1, 1, 1, 1, 1, 1, 1, 1, 1, 1, 1, 1, 1, 1, 1, 1, 1, 1, 1, 1, 1, 1, 1, 1, 1, 1, 1, 1, 1, 1, 1, 1, 1, 1, 1, 1, 1, 1, 1, 1, 1, 1, 1, 1, 1, 1, 1, 1, 1, 1, 1, 1, 1, 1, 1, 1, 1, 1, 1, 1, 1, 1, 1, 1, 1, 1, 1, 1, 1, 1, 1, 1, 1, 1, 1, 1, 1, 1, 1, 1, 1, 1, 1, 1, 1, 1, 1, 1, 1, 1, 1, 1, 1, 1, 1, 1, 1, 1, 1, 1, 1, 1, 1, 1, 1, 1, 1, 1, 1, 1, 1, 1, 1, 1, 1, 1, 1, 1, 1, 1, 1, 1, 1, 1, 1, 1, 1, 1, 1, 1, 1, 1, 1, 1, 1, 1, 1, 1, 1, 1, 1, 1, 1, 1, 1, 1, 1, 1, 1, 1, 1, 1, 1, 1, 1, 1, 1, 1, 1, 1, 1, 1, 1, 1, 1, 1, 1, 1, 1, 1, 1, 1, 1, 1, 1, 1, 1, 1, 1, 1, 1, 1, 1, 1, 1, 1, 1, 1, 1, 1, 1, 1, 1, 1, 1, 1, 1, 1, 1, 1, 1, 1, 1, 1, 1, 1, 1, 1, 1, 1, 1, 1, 1, 1, 1, 1, 1, 1, 1, 1, 1, 1, 1, 1, 1, 1, 1, 1, 1, 1, 1, 1, 1, 0, 0, 0, 0, 0, 0, 0, 0, 0, 0, 0, 0, 0, 0, 0, 0, 0, 0, 0, 0, 0, 0, 0, 0, 0, 0, 0, 0, 0, 0, 0, 0, 0, 0, 0, 0, 0, 0, 0, 0, 0, 0, 0, 0, 0, 0, 0, 0, 0, 0, 0, 0, 0, 0, 0, 0, 0, 0, 0, 0, 0, 0, 0, 0, 0, 0, 0, 0, 0, 0, 0, 0, 0, 0, 0, 0, 0, 0, 0, 0, 0, 0, 0, 0, 0, 0, 0, 0, 0, 0, 0, 0, 0, 0, 0, 0, 0, 0, 0, 0, 0, 0, 0, 0, 0, 0, 0, 0, 0, 0, 0, 0, 0, 0, 0, 0, 0, 0, 0, 0, 0, 0, 0, 0, 0, 0, 0, 0, 0, 0, 0, 0, 0, 0, 0, 0, 0, 0, 0, 0, 0, 0, 0, 0, 0, 0, 0, 0, 0, 0, 0, 0, 0, 0, 0, 0, 0, 0, 0, 0, 0, 0, 0, 0, 0, 0, 0, 0, 0, 0, 0, 0, 0, 0, 0, 0, 0, 0, 0, 0, 0, 0, 0, 0, 0, 0, 0, 0, 0, 0, 0, 0, 1, 1, 1, 1, 1, 1, 1, 1, 1, 1, 1])
_k = set([(75, 76), (76, 77), (77, 78), (78, 79), (88, 91), (88, 107), (89, 90), (89, 107), (91, 106), (92, 93), (92, 106), (116, 117), (116, 119), (117, 118), (118, 119), (154, 155), (154, 156), (154, 160), (155, 157), (155, 161), (156, 157), (156, 158), (157, 159), (241, 245), (241, 249), (242, 245), (242, 247), (243, 247), (243, 248), (244, 248), (244, 249), (513, 514), (513, 515), (513, 522), (514, 519), (515, 520), (515, 523), (516, 524), (517, 520), (518, 521), (521, 522), (523, 524)])
me_chain.attributes.new('sharp_edge', 'BOOLEAN', 'EDGE').data.foreach_set('value', [ (min(e.vertices), max(e.vertices)) in _k for e in me_chain.edges])
_uv = me_chain.uv_layers.new(name='UVMap')
_uv.uv.foreach_set('vector', [0.375, 0.25, 0.375, 0.5, 0.375, 0.5, 0.375, 0.25, 0.375, 0.25, 0.375, 0.5, 0.375, 0.75, 0.375, 0.25, 0.375, 0.25, 0.375, 0.1436, 0.375, 0.0, 0.625, 0.0, 0.625, 0.25, 0.375, 0.25, 0.375, 0.25, 0.625, 0.25, 0.625, 0.5, 0.375, 0.5, 0.375, 0.5, 0.625, 0.5, 0.625, 0.75, 0.375, 0.75, 0.375, 0.75, 0.625, 0.75, 0.625, 1.0, 0.375, 1.0, 0.375, 0.5, 0.375, 0.75, 0.375, 0.75, 0.375, 0.5, 0.625, 0.5, 0.625, 0.25, 0.625, 0.25, 0.625, 0.5, 0.625, 0.75, 0.625, 0.5, 0.625, 0.5, 0.625, 0.75, 0.625, 0.75, 0.625, 0.5, 0.625, 0.5, 0.625, 0.75, 0.625, 0.25, 0.625, 0.0, 0.625, 0.0, 0.625, 0.25, 0.625, 1.0, 0.625, 0.75, 0.625, 0.75, 0.625, 1.0, 0.625, 1.0, 0.625, 0.75, 0.625, 0.75, 0.625, 0.8982, 0.625, 0.8982, 0.625, 0.75, 0.625, 0.8982, 0.625, 1.0, 0.625, 0.8982, 0.625, 0.75, 0.625, 0.75, 0.625, 0.5, 0.625, 0.25, 0.625, 0.25, 0.625, 0.5, 0.625, 0.75, 0.625, 0.5, 0.625, 0.5, 0.625, 0.75, 0.625, 0.25, 0.625, 0.0, 0.625, 0.1018, 0.625, 0.25, 0.625, 1.0, 0.625, 0.75, 0.625, 0.75, 0.625, 1.0, 0.625, 0.25, 0.625, 0.1018, 0.625, 0.0, 0.625, 0.25, 0.625, 0.5, 0.625, 0.25, 0.625, 0.25, 0.625, 0.5, 0.625, 1.0, 0.625, 0.75, 0.625, 0.75, 0.625, 1.0, 0.625, 0.5, 0.625, 0.25, 0.625, 0.25, 0.625, 0.5, 0.625, 0.75, 0.625, 0.5, 0.625, 0.5, 0.625, 0.75, 0.625, 0.25, 0.625, 0.0, 0.625, 0.0, 0.625, 0.25, 0.625, 0.25, 0.625, 0.1018, 0.625, 0.1018, 0.375, 0.8563, 0.375, 1.0, 0.375, 1.0, 0.375, 0.8563, 0.375, 0.75, 0.375, 1.0, 0.375, 1.0, 0.375, 0.8563, 0.375, 0.1436, 0.375, 0.8563, 0.375, 1.0, 0.375, 0.5692, 0.375, 0.8563, 0.375, 0.8563, 0.375, 0.5692, 0.375, 0.0, 0.375, 0.1436, 0.375, 0.1436, 0.375, 0.0, 0.375, 0.75, 0.375, 0.75, 0.375, 0.8563, 0.375, 0.0, 0.375, 0.25, 0.375, 0.1436, 0.375, 0.0, 0.0, 0.0, 0.0, 0.0, 0.0, 0.0, 0.0, 0.0, 0.625, 0.5, 0.625, 0.25, 0.625, 0.25, 0.625, 0.5, 0.625, 0.75, 0.625, 0.5, 0.625, 0.5, 0.625, 0.75, 0.625, 0.25, 0.625, 0.0, 0.625, 0.0, 0.625, 0.25, 0.625, 0.25, 0.625, 0.0, 0.625, 0.0, 0.625, 0.25, 0.0, 0.0, 0.0, 0.0, 0.0, 0.0, 0.0, 0.0, 0.625, 1.0, 0.625, 0.75, 0.625, 0.75, 0.625, 1.0, 0.625, 1.0, 0.625, 0.75, 0.625, 0.75, 0.625, 1.0, 0.625, 0.75, 0.625, 0.5, 0.625, 0.5, 0.625, 0.75, 0.625, 1.0, 0.625, 0.75, 0.625, 1.0, 0.625, 0.75, 0.625, 0.5, 0.625, 0.5, 0.625, 0.75, 0.625, 0.25, 0.625, 0.0, 0.625, 0.0, 0.625, 0.25, 0.625, 0.75, 0.0, 0.0, 0.625, 0.75, 0.625, 1.0, 0.625, 0.25, 0.625, 0.0, 0.625, 0.25, 0.0, 0.0, 0.625, 0.25, 0.0, 0.0, 0.0, 0.0, 0.0, 0.0, 0.0, 0.0, 0.0, 0.0, 0.0, 0.0, 0.0, 0.0, 0.0, 0.0, 0.0, 0.0, 0.625, 0.75, 0.625, 0.562, 0.625, 0.562, 0.625, 0.75, 0.0, 0.0, 0.0, 0.0, 0.0, 0.0, 0.0, 0.0, 0.625, 0.75, 0.625, 0.562, 0.625, 0.562, 0.625, 0.75, 0.625, 0.75, 0.625, 0.562, 0.625, 0.562, 0.625, 0.75, 0.0, 0.0, 0.0, 0.0, 0.0, 0.0, 0.0, 0.0, 0.0, 0.0, 0.0, 0.0, 0.0, 0.0, 0.0, 0.0, 0.0, 0.0, 0.0, 0.0, 0.625, 0.75, 0.625, 0.5, 0.0, 0.0, 0.0, 0.0, 0.0, 0.0, 0.0, 0.0, 0.0, 0.0, 0.0, 0.0, 0.0, 0.0, 0.0, 0.0, 0.0, 0.0, 0.0, 0.0, 0.0, 0.0, 0.0, 0.0, 0.0, 0.0, 0.0, 0.0, 0.0, 0.0, 0.0, 0.0, 0.0, 0.0, 0.0, 0.0, 0.0, 0.0, 0.0, 0.0, 0.0, 0.0, 0.0, 0.0, 0.0, 0.0, 0.0, 0.0, 0.0, 0.0, 0.0, 0.0, 0.0, 0.0, 0.0, 0.0, 0.625, 0.75, 0.625, 0.562, 0.625, 0.562, 0.625, 0.75, 0.0, 0.0, 0.0, 0.0, 0.0, 0.0, 0.0, 0.0, 0.625, 0.75, 0.625, 0.75, 0.625, 0.5, 0.625, 0.562, 0.0, 0.0, 0.0, 0.0, 0.0, 0.0, 0.0, 0.0, 0.0, 0.0, 0.0, 0.0, 0.0, 0.0, 0.0, 0.0, 0.0, 0.0, 0.0, 0.0, 0.0, 0.0, 0.0, 0.0, 0.0, 0.0, 0.0, 0.0, 0.0, 0.0, 0.0, 0.0, 0.0, 0.0, 0.0, 0.0, 0.0, 0.0, 0.0, 0.0, 0.0, 0.0, 0.0, 0.0, 0.0, 0.0, 0.0, 0.0, 0.0, 0.0, 0.0, 0.0, 0.0, 0.0, 0.0, 0.0, 0.0, 0.0, 0.0, 0.0, 0.0, 0.0, 0.0, 0.0, 0.0, 0.0, 0.0, 0.0, 0.0, 0.0, 0.0, 0.0, 0.0, 0.0, 0.0, 0.0, 0.0, 0.0, 0.0, 0.0, 0.0, 0.0, 0.0, 0.0, 0.0, 0.0, 0.0, 0.0, 0.0, 0.0, 0.0, 0.0, 0.0, 0.0, 0.0, 0.0, 0.0, 0.0, 0.0, 0.0, 0.0, 0.0, 0.0, 0.0, 0.0, 0.0, 0.0, 0.0, 0.0, 0.0, 0.0, 0.0, 0.0, 0.0, 0.0, 0.0, 0.0, 0.0, 0.0, 0.0, 0.0, 0.0, 0.0, 0.0, 0.0, 0.0, 0.0, 0.0, 0.0, 0.0, 0.0, 0.0, 0.0, 0.0, 0.0, 0.0, 0.0, 0.0, 0.0, 0.0, 0.0, 0.0, 0.0, 0.0, 0.0, 0.0, 0.0, 0.0, 0.0, 0.0, 0.0, 0.0, 0.0, 0.0, 0.0, 0.0, 0.0, 0.0, 0.0, 0.0, 0.0, 0.0, 0.0, 0.0, 0.0, 0.0, 0.0, 0.0, 0.0, 0.0, 0.0, 0.0, 0.0, 0.0, 0.0, 0.0, 0.0, 0.0, 0.0, 0.0, 0.0, 0.0, 0.0, 0.0, 0.0, 0.0, 0.0, 0.0, 0.0, 0.0, 0.0, 0.0, 0.0, 0.0, 0.0, 0.0, 0.0, 0.0, 0.0, 0.0, 0.0, 0.0, 0.0, 0.0, 0.0, 0.0, 0.0, 0.0, 0.0, 0.0, 0.0, 0.0, 0.0, 0.0, 0.0, 0.0, 0.0, 0.0, 0.0, 0.0, 0.0, 0.0, 0.0, 0.0, 0.0, 0.0, 0.0, 0.0, 0.0, 0.0, 0.0, 0.0, 0.0, 0.0, 0.0, 0.0, 0.0, 0.0, 0.0, 0.0, 0.0, 0.0, 0.0, 0.0, 0.0, 0.0, 0.0, 0.0, 0.0, 0.0, 0.0, 0.0, 0.0, 0.0, 0.0, 0.0, 0.0, 0.0, 0.0, 0.0, 0.0, 0.0, 0.0, 0.0, 0.0, 0.0, 0.0, 0.0, 0.0, 0.0, 0.0, 0.0, 0.0, 0.0, 0.0, 0.0, 0.0, 0.0, 0.0, 0.0, 0.0, 0.0, 0.0, 0.0, 0.0, 0.0, 0.0, 0.0, 0.0, 0.0, 0.0, 0.0, 0.0, 0.0, 0.0, 0.0, 0.0, 0.0, 0.0, 0.0, 0.0, 0.0, 0.0, 0.0, 0.0, 0.0, 0.0, 0.0, 0.0, 0.0, 0.0, 0.0, 0.0, 0.0, 0.0, 0.0, 0.0, 0.0, 0.0, 0.0, 0.0, 0.0, 0.0, 0.0, 0.0, 0.0, 0.0, 0.0, 0.0, 0.0, 0.0, 0.0, 0.0, 0.0, 0.0, 0.0, 0.0, 0.0, 0.0, 0.0, 0.0, 0.0, 0.0, 0.0, 0.0, 0.0, 0.0, 0.0, 0.0, 0.0, 0.0, 0.0, 0.0, 0.0, 0.0, 0.0, 0.0, 0.0, 0.0, 0.0, 0.0, 0.0, 0.0, 0.0, 0.0, 0.0, 0.0, 0.0, 0.0, 0.0, 0.0, 0.0, 0.0, 0.0, 0.0, 0.0, 0.0, 0.0, 0.0, 0.0, 0.0, 0.0, 0.0, 0.0, 0.0, 0.0, 0.0, 0.0, 0.0, 0.0, 0.0, 0.0, 0.0, 0.0, 0.0, 0.0, 0.0, 0.0, 0.0, 0.0, 0.0, 0.0, 0.0, 0.0, 0.0, 0.0, 0.0, 0.0, 0.0, 0.0, 0.0, 0.0, 0.0, 0.0, 0.0, 0.0, 0.0, 0.0, 0.0, 0.0, 0.0, 0.0, 0.0, 0.0, 0.0, 0.0, 0.0, 0.0, 0.0, 0.0, 0.0, 0.0, 0.0, 0.0, 0.0, 0.0, 0.0, 0.0, 0.0, 0.0, 0.0, 0.0, 0.0, 0.0, 0.0, 0.0, 0.0, 0.0, 0.0, 0.0, 0.0, 0.0, 0.0, 0.0, 0.0, 0.0, 0.0, 0.0, 0.0, 0.0, 0.0, 0.0, 0.0, 0.0, 0.0, 0.0, 0.0, 0.0, 0.0, 0.0, 0.0, 0.0, 0.0, 0.0, 0.0, 0.0, 0.0, 0.0, 0.0, 0.0, 0.0, 0.0, 0.0, 0.0, 0.0, 0.0, 0.0, 0.0, 0.0, 0.0, 0.0, 0.0, 0.0, 0.0, 0.0, 0.0, 0.0, 0.0, 0.0, 0.0, 0.0, 0.0, 0.0, 0.0, 0.0, 0.0, 0.0, 0.0, 0.0, 0.0, 0.0, 0.0, 0.0, 0.0, 0.0, 0.0, 0.0, 0.0, 0.0, 0.0, 0.0, 0.0, 0.0, 0.0, 0.0, 0.0, 0.0, 0.0, 0.0, 0.0, 0.0, 0.0, 0.0, 0.0, 0.0, 0.0, 0.0, 0.0, 0.0, 0.0, 0.0, 0.0, 0.0, 0.0, 0.0, 0.0, 0.0, 0.0, 0.0, 0.0, 0.0, 0.0, 0.0, 0.0, 0.0, 0.0, 0.0, 0.0, 0.0, 0.0, 0.0, 0.0, 0.0, 0.0, 0.0, 0.0, 0.0, 0.0, 0.0, 0.0, 0.0, 0.0, 0.0, 0.0, 0.0, 0.0, 0.0, 0.0, 0.0, 0.0, 0.0, 0.0, 0.0, 0.0, 0.0, 0.0, 0.0, 0.0, 0.0, 0.0, 0.0, 0.0, 0.375, 0.5692, 0.375, 0.25, 0.375, 0.75, 0.375, 0.8563, 0.625, 0.75, 0.625, 0.875, 0.625, 0.875, 0.625, 0.75, 0.375, 0.375, 0.625, 0.375, 0.625, 0.5, 0.375, 0.5, 0.375, 0.5, 0.625, 0.5, 0.625, 0.75, 0.375, 0.75, 0.375, 0.875, 0.375, 0.75, 0.375, 0.75, 0.375, 0.875, 0.25, 0.5, 0.375, 0.5, 0.375, 0.75, 0.25, 0.75, 0.625, 0.875, 0.625, 0.875, 0.5479, 0.875, 0.625, 0.5, 0.75, 0.5, 0.75, 0.75, 0.625, 0.75, 0.375, 0.875, 0.375, 0.875, 0.4521, 0.875, 0.375, 0.75, 0.625, 0.75, 0.625, 0.875, 0.375, 0.875, 0.375, 0.75, 0.375, 0.875, 0.625, 0.875, 0.625, 0.75, 0.625, 0.75, 0.625, 0.75, 0.5479, 0.75, 0.375, 0.875, 0.375, 0.75, 0.4521, 0.75, 0.4521, 0.875, 0.625, 0.75, 0.625, 0.875, 0.5479, 0.875, 0.5479, 0.75, 0.4521, 0.75, 0.5479, 0.75, 0.5479, 0.875, 0.4521, 0.875, 0.375, 0.75, 0.625, 0.75, 0.5479, 0.75, 0.4521, 0.75, 0.375, 0.75, 0.375, 0.75, 0.4521, 0.75, 0.625, 0.875, 0.375, 0.875, 0.4521, 0.875, 0.5479, 0.875, 0.0, 0.0, 0.0, 0.0, 0.0, 0.0, 0.0, 0.0, 0.0, 0.0, 0.0, 0.0, 0.0, 0.0, 0.0, 0.0, 0.0, 0.0, 0.0, 0.0, 0.0, 0.0, 0.0, 0.0, 0.0, 0.0, 0.0, 0.0, 0.0, 0.0, 0.0, 0.0, 0.75, 0.125, 0.75, 0.25, 0.6875, 0.25, 0.6875, 0.125, 0.75, 0.375, 0.75, 0.5, 0.6875, 0.5, 0.6875, 0.375, 0.75, 0.625, 0.75, 0.75, 0.6875, 0.75, 0.6875, 0.625, 0.75, 0.875, 0.7187, 1.0, 0.6875, 0.875, 0.7188, 0.0, 0.75, 0.125, 0.6875, 0.125, 0.75, 0.25, 0.75, 0.375, 0.6875, 0.375, 0.6875, 0.25, 0.75, 0.5, 0.75, 0.625, 0.6875, 0.625, 0.6875, 0.5, 0.75, 0.75, 0.75, 0.875, 0.6875, 0.875, 0.6875, 0.75, 0.6875, 0.875, 0.6562, 1.0, 0.625, 0.875, 0.6562, 0.0, 0.6875, 0.125, 0.625, 0.125, 0.6875, 0.25, 0.6875, 0.375, 0.625, 0.375, 0.625, 0.25, 0.6875, 0.5, 0.6875, 0.625, 0.625, 0.625, 0.625, 0.5, 0.6875, 0.75, 0.6875, 0.875, 0.625, 0.875, 0.625, 0.75, 0.6875, 0.125, 0.6875, 0.25, 0.625, 0.25, 0.625, 0.125, 0.6875, 0.375, 0.6875, 0.5, 0.625, 0.5, 0.625, 0.375, 0.6875, 0.625, 0.6875, 0.75, 0.625, 0.75, 0.625, 0.625, 0.625, 0.25, 0.625, 0.375, 0.5625, 0.375, 0.5625, 0.25, 0.625, 0.5, 0.625, 0.625, 0.5625, 0.625, 0.5625, 0.5, 0.625, 0.75, 0.625, 0.875, 0.5625, 0.875, 0.5625, 0.75, 0.625, 0.125, 0.625, 0.25, 0.5625, 0.25, 0.5625, 0.125, 0.625, 0.375, 0.625, 0.5, 0.5625, 0.5, 0.5625, 0.375, 0.625, 0.625, 0.625, 0.75, 0.5625, 0.75, 0.5625, 0.625, 0.625, 0.875, 0.5938, 1.0, 0.5625, 0.875, 0.5938, 0.0, 0.625, 0.125, 0.5625, 0.125, 0.5625, 0.125, 0.5625, 0.25, 0.5, 0.25, 0.5, 0.125, 0.5625, 0.375, 0.5625, 0.5, 0.5, 0.5, 0.5, 0.375, 0.5625, 0.625, 0.5625, 0.75, 0.5, 0.75, 0.5, 0.625, 0.5625, 0.875, 0.5312, 1.0, 0.5, 0.875, 0.5312, 0.0, 0.5625, 0.125, 0.5, 0.125, 0.5625, 0.25, 0.5625, 0.375, 0.5, 0.375, 0.5, 0.25, 0.5625, 0.5, 0.5625, 0.625, 0.5, 0.625, 0.5, 0.5, 0.5625, 0.75, 0.5625, 0.875, 0.5, 0.875, 0.5, 0.75, 0.5, 0.375, 0.5, 0.5, 0.4375, 0.5, 0.4375, 0.375, 0.5, 0.625, 0.5, 0.75, 0.4375, 0.75, 0.4375, 0.625, 0.5, 0.875, 0.4687, 1.0, 0.4375, 0.875, 0.4687, 0.0, 0.5, 0.125, 0.4375, 0.125, 0.5, 0.25, 0.5, 0.375, 0.4375, 0.375, 0.4375, 0.25, 0.5, 0.5, 0.5, 0.625, 0.4375, 0.625, 0.4375, 0.5, 0.5, 0.75, 0.5, 0.875, 0.4375, 0.875, 0.4375, 0.75, 0.5, 0.125, 0.5, 0.25, 0.4375, 0.25, 0.4375, 0.125, 0.4062, 0.0, 0.4375, 0.125, 0.375, 0.125, 0.4375, 0.25, 0.4375, 0.375, 0.375, 0.375, 0.375, 0.25, 0.4375, 0.5, 0.4375, 0.625, 0.375, 0.625, 0.375, 0.5, 0.4375, 0.75, 0.4375, 0.875, 0.375, 0.875, 0.375, 0.75, 0.4375, 0.125, 0.4375, 0.25, 0.375, 0.25, 0.375, 0.125, 0.4375, 0.375, 0.4375, 0.5, 0.375, 0.5, 0.375, 0.375, 0.4375, 0.625, 0.4375, 0.75, 0.375, 0.75, 0.375, 0.625, 0.4375, 0.875, 0.4062, 1.0, 0.375, 0.875, 0.375, 0.5, 0.375, 0.625, 0.3125, 0.625, 0.3125, 0.5, 0.375, 0.75, 0.375, 0.875, 0.3125, 0.875, 0.3125, 0.75, 0.375, 0.125, 0.375, 0.25, 0.3125, 0.25, 0.3125, 0.125, 0.375, 0.375, 0.375, 0.5, 0.3125, 0.5, 0.3125, 0.375, 0.375, 0.625, 0.375, 0.75, 0.3125, 0.75, 0.3125, 0.625, 0.375, 0.875, 0.3437, 1.0, 0.3125, 0.875, 0.3437, 0.0, 0.375, 0.125, 0.3125, 0.125, 0.375, 0.25, 0.375, 0.375, 0.3125, 0.375, 0.3125, 0.25, 0.3125, 0.125, 0.3125, 0.25, 0.25, 0.25, 0.25, 0.125, 0.3125, 0.375, 0.3125, 0.5, 0.25, 0.5, 0.25, 0.375, 0.3125, 0.625, 0.3125, 0.75, 0.25, 0.75, 0.25, 0.625, 0.3125, 0.875, 0.2812, 1.0, 0.25, 0.875, 0.2812, 0.0, 0.3125, 0.125, 0.25, 0.125, 0.3125, 0.25, 0.3125, 0.375, 0.25, 0.375, 0.25, 0.25, 0.3125, 0.5, 0.3125, 0.625, 0.25, 0.625, 0.25, 0.5, 0.3125, 0.75, 0.3125, 0.875, 0.25, 0.875, 0.25, 0.75, 0.0, 0.0, 0.0, 0.0, 0.0, 0.0, 0.0, 0.0, 0.0, 0.0, 0.0, 0.0, 0.0, 0.0, 0.0, 0.0, 0.0, 0.0, 0.0, 0.0, 0.0, 0.0, 0.0, 0.0, 0.0, 0.0, 0.0, 0.0, 0.0, 0.0, 0.0, 0.0, 0.0, 0.0, 0.0, 0.0, 0.0, 0.0, 0.0, 0.0, 0.0, 0.0, 0.0, 0.0, 0.0, 0.0, 0.0, 0.0, 0.0, 0.0, 0.0, 0.0, 0.0, 0.0, 0.0, 0.0, 0.0, 0.0, 0.0, 0.0, 0.0, 0.0, 0.0, 0.0, 0.0, 0.0, 0.0, 0.0, 0.0, 0.0, 0.0, 0.0, 0.0, 0.0, 0.0, 0.0, 0.0, 0.0, 0.0, 0.0, 0.0, 0.0, 0.0, 0.0, 0.0, 0.0, 0.0, 0.0, 0.0, 0.0, 0.0, 0.0, 0.0, 0.0, 0.0, 0.0, 0.0, 0.0, 0.0, 0.0, 0.0, 0.0, 0.0, 0.0, 0.0, 0.0, 0.0, 0.0, 0.0, 0.0, 0.0, 0.0, 0.0, 0.0, 0.0, 0.0, 0.0, 0.0, 0.0, 0.0, 0.0, 0.0, 0.0, 0.0, 0.0, 0.0, 0.0, 0.0, 0.0, 0.0, 0.0, 0.0, 0.0, 0.0, 0.0, 0.0, 0.0, 0.0, 0.0, 0.0, 0.0, 0.0, 0.0, 0.0, 0.0, 0.0, 0.0, 0.0, 0.0, 0.0, 0.0, 0.0, 0.0, 0.0, 0.0, 0.0, 0.0, 0.0, 0.0, 0.0, 0.0, 0.0, 0.0, 0.0, 0.0, 0.0, 0.0, 0.0, 0.0, 0.0, 0.0, 0.0, 0.0, 0.0, 0.0, 0.0, 0.0, 0.0, 0.0, 0.0, 0.0, 0.0, 0.0, 0.0, 0.0, 0.0, 0.0, 0.0, 0.0, 0.0, 0.0, 0.0, 0.0, 0.0, 0.0, 0.0, 0.0, 0.0, 0.0, 0.0, 0.0, 0.0, 0.0, 0.0, 0.0, 0.0, 0.0, 0.0, 0.0, 0.0, 0.0, 0.0, 0.0, 0.0, 0.0, 0.0, 0.0, 0.0, 0.0, 0.0, 0.0, 0.0, 0.0, 0.0, 0.0, 0.0, 0.0, 0.0, 0.0, 0.0, 0.0, 0.0, 0.0, 0.0, 0.0, 0.0, 0.0, 0.0, 0.0, 0.0, 0.0, 0.0, 0.0, 0.0, 0.0, 0.0, 0.0, 0.0, 0.0, 0.0, 0.0, 0.0, 0.0, 0.0, 0.0, 0.0, 0.0, 0.0, 0.0, 0.0, 0.0, 0.0, 0.0, 0.0, 0.0, 0.0, 0.0, 0.0, 0.0, 0.0, 0.0, 0.0, 0.0, 0.0, 0.0, 0.0, 0.0, 0.0, 0.0, 0.0, 0.0, 0.0, 0.0, 0.0, 0.0, 0.0, 0.0, 0.0, 0.0, 0.0, 0.0, 0.0, 0.0, 0.0, 0.0, 0.0, 0.0, 0.0, 0.0, 0.0, 0.0, 0.0, 0.0, 0.0, 0.0, 0.0, 0.0, 0.0, 0.0, 0.0, 0.0, 0.0, 0.0, 0.0, 0.0, 0.0, 0.0, 0.0, 0.0, 0.0, 0.0, 0.0, 0.0, 0.0, 0.0, 0.0, 0.0, 0.0, 0.0, 0.0, 0.0, 0.0, 0.0, 0.0, 0.0, 0.0, 0.0, 0.0, 0.0, 0.0, 0.0, 0.0, 0.0, 0.0, 0.0, 0.0, 0.0, 0.0, 0.0, 0.0, 0.0, 0.0, 0.0, 0.0, 0.0, 0.0, 0.0, 0.0, 0.0, 0.0, 0.0, 0.0, 0.0, 0.0, 0.0, 0.0, 0.0, 0.0, 0.0, 0.0, 0.0, 0.0, 0.0, 0.0, 0.0, 0.0, 0.0, 0.0, 0.0, 0.0, 0.0, 0.0, 0.0, 0.0, 0.0, 0.0, 0.0, 0.0, 0.625, 0.75, 0.625, 0.875, 0.625, 0.875, 0.625, 0.75, 0.375, 0.875, 0.375, 0.75, 0.375, 0.75, 0.375, 0.875, 0.625, 0.875, 0.625, 0.875, 0.5479, 0.875, 0.375, 0.875, 0.375, 0.875, 0.4521, 0.875, 0.375, 0.75, 0.375, 0.875, 0.625, 0.875, 0.625, 0.75, 0.625, 0.75, 0.625, 0.75, 0.5479, 0.75, 0.375, 0.875, 0.375, 0.75, 0.4521, 0.75, 0.4521, 0.875, 0.625, 0.75, 0.625, 0.875, 0.5479, 0.875, 0.5479, 0.75, 0.4521, 0.75, 0.5479, 0.75, 0.5479, 0.875, 0.4521, 0.875, 0.375, 0.75, 0.625, 0.75, 0.5479, 0.75, 0.4521, 0.75, 0.375, 0.75, 0.375, 0.75, 0.4521, 0.75, 0.625, 0.875, 0.375, 0.875, 0.4521, 0.875, 0.5479, 0.875, 0.0, 0.0, 0.0, 0.0, 0.0, 0.0, 0.0, 0.0, 0.0, 0.0, 0.0, 0.0, 0.0, 0.0, 0.0, 0.0, 0.0, 0.0, 0.0, 0.0, 0.0, 0.0, 0.0, 0.0, 0.0, 0.0, 0.0, 0.0, 0.0, 0.0, 0.0, 0.0, 0.0, 0.0, 0.0, 0.0, 0.0, 0.0, 0.0, 0.0, 0.0, 0.0, 0.0, 0.0, 0.0, 0.0, 0.0, 0.0, 0.0, 0.0, 0.0, 0.0, 0.0, 0.0, 0.0, 0.0, 0.0, 0.0, 0.0, 0.0, 0.0, 0.0, 0.0, 0.0, 0.0, 0.0, 0.0, 0.0, 0.0, 0.0, 0.0, 0.0, 0.0, 0.0, 0.0, 0.0, 0.0, 0.0, 0.0, 0.0, 0.0, 0.0, 0.0, 0.0, 0.0, 0.0, 0.0, 0.0, 0.0, 0.0, 0.0, 0.0, 0.0, 0.0, 0.0, 0.0, 0.0, 0.0, 0.0, 0.0, 0.0, 0.0, 0.0, 0.0, 0.0, 0.0, 0.0, 0.0, 0.0, 0.0, 0.0, 0.0, 0.0, 0.0, 0.0, 0.0, 0.0, 0.0, 0.0, 0.0, 0.0, 0.0, 0.0, 0.0, 0.0, 0.0, 0.0, 0.0, 0.0, 0.0, 0.0, 0.0, 0.0, 0.0, 0.0, 0.0, 0.375, 0.0, 0.625, 0.0, 0.625, 0.25, 0.375, 0.25, 0.375, 0.5, 0.625, 0.5, 0.625, 0.75, 0.375, 0.75, 0.2917, 0.5, 0.375, 0.5, 0.375, 0.75, 0.2917, 0.75, 0.7917, 0.5, 0.875, 0.5, 0.875, 0.75, 0.7917, 0.75, 0.625, 0.5, 0.7083, 0.5, 0.7083, 0.75, 0.625, 0.75, 0.7083, 0.5, 0.7917, 0.5, 0.7917, 0.75, 0.7083, 0.75, 0.125, 0.5, 0.2083, 0.5, 0.2083, 0.75, 0.125, 0.75, 0.2083, 0.5, 0.2917, 0.5, 0.2917, 0.75, 0.2083, 0.75, 0.5964, 0.353, 0.5964, 0.397, 0.5964, 0.853, 0.5964, 0.897, 0.5822, 0.3081, 0.5964, 0.353, 0.5964, 0.897, 0.5822, 0.9419, 0.4178, 0.9419, 0.5822, 0.9419, 0.625, 1.0, 0.375, 1.0, 0.5822, 0.3081, 0.4178, 0.3081, 0.375, 0.25, 0.625, 0.25, 0.4178, 0.3081, 0.4036, 0.353, 0.375, 0.3333, 0.375, 0.25, 0.5822, 0.4419, 0.5964, 0.397, 0.625, 0.4167, 0.625, 0.5, 0.4178, 0.4419, 0.5822, 0.4419, 0.625, 0.5, 0.375, 0.5, 0.5822, 0.8081, 0.4178, 0.8081, 0.375, 0.75, 0.625, 0.75, 0.4178, 0.8081, 0.4036, 0.853, 0.375, 0.8333, 0.375, 0.75, 0.5822, 0.9419, 0.5964, 0.897, 0.625, 0.9167, 0.625, 1.0, 0.4036, 0.397, 0.4178, 0.4419, 0.375, 0.5, 0.375, 0.4167, 0.4036, 0.353, 0.4036, 0.397, 0.375, 0.4167, 0.375, 0.3333, 0.5964, 0.353, 0.5822, 0.3081, 0.625, 0.25, 0.625, 0.3333, 0.5964, 0.397, 0.5964, 0.353, 0.625, 0.3333, 0.625, 0.4167, 0.4036, 0.897, 0.4178, 0.9419, 0.375, 1.0, 0.375, 0.9167, 0.4036, 0.853, 0.4036, 0.897, 0.375, 0.9167, 0.375, 0.8333, 0.5964, 0.853, 0.5822, 0.8081, 0.625, 0.75, 0.625, 0.8333, 0.5964, 0.897, 0.5964, 0.853, 0.625, 0.8333, 0.625, 0.9167, 0.5964, 0.397, 0.5822, 0.4419, 0.5822, 0.8081, 0.5964, 0.853, 0.5822, 0.4419, 0.4178, 0.4419, 0.4178, 0.8081, 0.5822, 0.8081, 0.4178, 0.4419, 0.4036, 0.397, 0.4036, 0.853, 0.4178, 0.8081, 0.4036, 0.397, 0.4036, 0.353, 0.4036, 0.897, 0.4036, 0.853, 0.4036, 0.353, 0.4178, 0.3081, 0.4178, 0.9419, 0.4036, 0.897, 0.4178, 0.3081, 0.5822, 0.3081, 0.5822, 0.9419, 0.4178, 0.9419, 0.375, 0.0, 0.625, 0.0, 0.625, 0.25, 0.375, 0.25, 0.375, 0.5, 0.625, 0.5, 0.625, 0.75, 0.375, 0.75, 0.2917, 0.5, 0.375, 0.5, 0.375, 0.75, 0.2917, 0.75, 0.7917, 0.5, 0.875, 0.5, 0.875, 0.75, 0.7917, 0.75, 0.625, 0.5, 0.7083, 0.5, 0.7083, 0.75, 0.625, 0.75, 0.7083, 0.5, 0.7917, 0.5, 0.7917, 0.75, 0.7083, 0.75, 0.125, 0.5, 0.2083, 0.5, 0.2083, 0.75, 0.125, 0.75, 0.2083, 0.5, 0.2917, 0.5, 0.2917, 0.75, 0.2083, 0.75, 0.5964, 0.353, 0.5964, 0.397, 0.5964, 0.853, 0.5964, 0.897, 0.5822, 0.3081, 0.5964, 0.353, 0.5964, 0.897, 0.5822, 0.9419, 0.4178, 0.9419, 0.5822, 0.9419, 0.625, 1.0, 0.375, 1.0, 0.5822, 0.3081, 0.4178, 0.3081, 0.375, 0.25, 0.625, 0.25, 0.4178, 0.3081, 0.4036, 0.353, 0.375, 0.3333, 0.375, 0.25, 0.5822, 0.4419, 0.5964, 0.397, 0.625, 0.4167, 0.625, 0.5, 0.4178, 0.4419, 0.5822, 0.4419, 0.625, 0.5, 0.375, 0.5, 0.5822, 0.8081, 0.4178, 0.8081, 0.375, 0.75, 0.625, 0.75, 0.4178, 0.8081, 0.4036, 0.853, 0.375, 0.8333, 0.375, 0.75, 0.5822, 0.9419, 0.5964, 0.897, 0.625, 0.9167, 0.625, 1.0, 0.4036, 0.397, 0.4178, 0.4419, 0.375, 0.5, 0.375, 0.4167, 0.4036, 0.353, 0.4036, 0.397, 0.375, 0.4167, 0.375, 0.3333, 0.5964, 0.353, 0.5822, 0.3081, 0.625, 0.25, 0.625, 0.3333, 0.5964, 0.397, 0.5964, 0.353, 0.625, 0.3333, 0.625, 0.4167, 0.4036, 0.897, 0.4178, 0.9419, 0.375, 1.0, 0.375, 0.9167, 0.4036, 0.853, 0.4036, 0.897, 0.375, 0.9167, 0.375, 0.8333, 0.5964, 0.853, 0.5822, 0.8081, 0.625, 0.75, 0.625, 0.8333, 0.5964, 0.897, 0.5964, 0.853, 0.625, 0.8333, 0.625, 0.9167, 0.5964, 0.397, 0.5822, 0.4419, 0.5822, 0.8081, 0.5964, 0.853, 0.5822, 0.4419, 0.4178, 0.4419, 0.4178, 0.8081, 0.5822, 0.8081, 0.4178, 0.4419, 0.4036, 0.397, 0.4036, 0.853, 0.4178, 0.8081, 0.4036, 0.397, 0.4036, 0.353, 0.4036, 0.897, 0.4036, 0.853, 0.4036, 0.353, 0.4178, 0.3081, 0.4178, 0.9419, 0.4036, 0.897, 0.4178, 0.3081, 0.5822, 0.3081, 0.5822, 0.9419, 0.4178, 0.9419, 0.375, 0.0, 0.625, 0.0, 0.625, 0.25, 0.375, 0.25, 0.375, 0.5, 0.625, 0.5, 0.625, 0.75, 0.375, 0.75, 0.2917, 0.5, 0.375, 0.5, 0.375, 0.75, 0.2917, 0.75, 0.7917, 0.5, 0.875, 0.5, 0.875, 0.75, 0.7917, 0.75, 0.625, 0.5, 0.7083, 0.5, 0.7083, 0.75, 0.625, 0.75, 0.7083, 0.5, 0.7917, 0.5, 0.7917, 0.75, 0.7083, 0.75, 0.125, 0.5, 0.2083, 0.5, 0.2083, 0.75, 0.125, 0.75, 0.2083, 0.5, 0.2917, 0.5, 0.2917, 0.75, 0.2083, 0.75, 0.5964, 0.353, 0.5964, 0.397, 0.5964, 0.853, 0.5964, 0.897, 0.5822, 0.3081, 0.5964, 0.353, 0.5964, 0.897, 0.5822, 0.9419, 0.4178, 0.9419, 0.5822, 0.9419, 0.625, 1.0, 0.375, 1.0, 0.5822, 0.3081, 0.4178, 0.3081, 0.375, 0.25, 0.625, 0.25, 0.4178, 0.3081, 0.4036, 0.353, 0.375, 0.3333, 0.375, 0.25, 0.5822, 0.4419, 0.5964, 0.397, 0.625, 0.4167, 0.625, 0.5, 0.4178, 0.4419, 0.5822, 0.4419, 0.625, 0.5, 0.375, 0.5, 0.5822, 0.8081, 0.4178, 0.8081, 0.375, 0.75, 0.625, 0.75, 0.4178, 0.8081, 0.4036, 0.853, 0.375, 0.8333, 0.375, 0.75, 0.5822, 0.9419, 0.5964, 0.897, 0.625, 0.9167, 0.625, 1.0, 0.4036, 0.397, 0.4178, 0.4419, 0.375, 0.5, 0.375, 0.4167, 0.4036, 0.353, 0.4036, 0.397, 0.375, 0.4167, 0.375, 0.3333, 0.5964, 0.353, 0.5822, 0.3081, 0.625, 0.25, 0.625, 0.3333, 0.5964, 0.397, 0.5964, 0.353, 0.625, 0.3333, 0.625, 0.4167, 0.4036, 0.897, 0.4178, 0.9419, 0.375, 1.0, 0.375, 0.9167, 0.4036, 0.853, 0.4036, 0.897, 0.375, 0.9167, 0.375, 0.8333, 0.5964, 0.853, 0.5822, 0.8081, 0.625, 0.75, 0.625, 0.8333, 0.5964, 0.897, 0.5964, 0.853, 0.625, 0.8333, 0.625, 0.9167, 0.5964, 0.397, 0.5822, 0.4419, 0.5822, 0.8081, 0.5964, 0.853, 0.5822, 0.4419, 0.4178, 0.4419, 0.4178, 0.8081, 0.5822, 0.8081, 0.4178, 0.4419, 0.4036, 0.397, 0.4036, 0.853, 0.4178, 0.8081, 0.4036, 0.397, 0.4036, 0.353, 0.4036, 0.897, 0.4036, 0.853, 0.4036, 0.353, 0.4178, 0.3081, 0.4178, 0.9419, 0.4036, 0.897, 0.4178, 0.3081, 0.5822, 0.3081, 0.5822, 0.9419, 0.4178, 0.9419, 0.375, 0.0, 0.625, 0.0, 0.625, 0.25, 0.375, 0.25, 0.375, 0.5, 0.625, 0.5, 0.625, 0.75, 0.375, 0.75, 0.2917, 0.5, 0.375, 0.5, 0.375, 0.75, 0.2917, 0.75, 0.7917, 0.5, 0.875, 0.5, 0.875, 0.75, 0.7917, 0.75, 0.625, 0.5, 0.7083, 0.5, 0.7083, 0.75, 0.625, 0.75, 0.7083, 0.5, 0.7917, 0.5, 0.7917, 0.75, 0.7083, 0.75, 0.125, 0.5, 0.2083, 0.5, 0.2083, 0.75, 0.125, 0.75, 0.2083, 0.5, 0.2917, 0.5, 0.2917, 0.75, 0.2083, 0.75, 0.5964, 0.353, 0.5964, 0.397, 0.5964, 0.853, 0.5964, 0.897, 0.5822, 0.3081, 0.5964, 0.353, 0.5964, 0.897, 0.5822, 0.9419, 0.4178, 0.9419, 0.5822, 0.9419, 0.625, 1.0, 0.375, 1.0, 0.5822, 0.3081, 0.4178, 0.3081, 0.375, 0.25, 0.625, 0.25, 0.4178, 0.3081, 0.4036, 0.353, 0.375, 0.3333, 0.375, 0.25, 0.5822, 0.4419, 0.5964, 0.397, 0.625, 0.4167, 0.625, 0.5, 0.4178, 0.4419, 0.5822, 0.4419, 0.625, 0.5, 0.375, 0.5, 0.5822, 0.8081, 0.4178, 0.8081, 0.375, 0.75, 0.625, 0.75, 0.4178, 0.8081, 0.4036, 0.853, 0.375, 0.8333, 0.375, 0.75, 0.5822, 0.9419, 0.5964, 0.897, 0.625, 0.9167, 0.625, 1.0, 0.4036, 0.397, 0.4178, 0.4419, 0.375, 0.5, 0.375, 0.4167, 0.4036, 0.353, 0.4036, 0.397, 0.375, 0.4167, 0.375, 0.3333, 0.5964, 0.353, 0.5822, 0.3081, 0.625, 0.25, 0.625, 0.3333, 0.5964, 0.397, 0.5964, 0.353, 0.625, 0.3333, 0.625, 0.4167, 0.4036, 0.897, 0.4178, 0.9419, 0.375, 1.0, 0.375, 0.9167, 0.4036, 0.853, 0.4036, 0.897, 0.375, 0.9167, 0.375, 0.8333, 0.5964, 0.853, 0.5822, 0.8081, 0.625, 0.75, 0.625, 0.8333, 0.5964, 0.897, 0.5964, 0.853, 0.625, 0.8333, 0.625, 0.9167, 0.5964, 0.397, 0.5822, 0.4419, 0.5822, 0.8081, 0.5964, 0.853, 0.5822, 0.4419, 0.4178, 0.4419, 0.4178, 0.8081, 0.5822, 0.8081, 0.4178, 0.4419, 0.4036, 0.397, 0.4036, 0.853, 0.4178, 0.8081, 0.4036, 0.397, 0.4036, 0.353, 0.4036, 0.897, 0.4036, 0.853, 0.4036, 0.353, 0.4178, 0.3081, 0.4178, 0.9419, 0.4036, 0.897, 0.4178, 0.3081, 0.5822, 0.3081, 0.5822, 0.9419, 0.4178, 0.9419, 0.375, 0.0, 0.625, 0.0, 0.625, 0.25, 0.375, 0.25, 0.375, 0.5, 0.625, 0.5, 0.625, 0.75, 0.375, 0.75, 0.2917, 0.5, 0.375, 0.5, 0.375, 0.75, 0.2917, 0.75, 0.7917, 0.5, 0.875, 0.5, 0.875, 0.75, 0.7917, 0.75, 0.625, 0.5, 0.7083, 0.5, 0.7083, 0.75, 0.625, 0.75, 0.7083, 0.5, 0.7917, 0.5, 0.7917, 0.75, 0.7083, 0.75, 0.125, 0.5, 0.2083, 0.5, 0.2083, 0.75, 0.125, 0.75, 0.2083, 0.5, 0.2917, 0.5, 0.2917, 0.75, 0.2083, 0.75, 0.5964, 0.353, 0.5964, 0.397, 0.5964, 0.853, 0.5964, 0.897, 0.5822, 0.3081, 0.5964, 0.353, 0.5964, 0.897, 0.5822, 0.9419, 0.4178, 0.9419, 0.5822, 0.9419, 0.625, 1.0, 0.375, 1.0, 0.5822, 0.3081, 0.4178, 0.3081, 0.375, 0.25, 0.625, 0.25, 0.4178, 0.3081, 0.4036, 0.353, 0.375, 0.3333, 0.375, 0.25, 0.5822, 0.4419, 0.5964, 0.397, 0.625, 0.4167, 0.625, 0.5, 0.4178, 0.4419, 0.5822, 0.4419, 0.625, 0.5, 0.375, 0.5, 0.5822, 0.8081, 0.4178, 0.8081, 0.375, 0.75, 0.625, 0.75, 0.4178, 0.8081, 0.4036, 0.853, 0.375, 0.8333, 0.375, 0.75, 0.5822, 0.9419, 0.5964, 0.897, 0.625, 0.9167, 0.625, 1.0, 0.4036, 0.397, 0.4178, 0.4419, 0.375, 0.5, 0.375, 0.4167, 0.4036, 0.353, 0.4036, 0.397, 0.375, 0.4167, 0.375, 0.3333, 0.5964, 0.353, 0.5822, 0.3081, 0.625, 0.25, 0.625, 0.3333, 0.5964, 0.397, 0.5964, 0.353, 0.625, 0.3333, 0.625, 0.4167, 0.4036, 0.897, 0.4178, 0.9419, 0.375, 1.0, 0.375, 0.9167, 0.4036, 0.853, 0.4036, 0.897, 0.375, 0.9167, 0.375, 0.8333, 0.5964, 0.853, 0.5822, 0.8081, 0.625, 0.75, 0.625, 0.8333, 0.5964, 0.897, 0.5964, 0.853, 0.625, 0.8333, 0.625, 0.9167, 0.5964, 0.397, 0.5822, 0.4419, 0.5822, 0.8081, 0.5964, 0.853, 0.5822, 0.4419, 0.4178, 0.4419, 0.4178, 0.8081, 0.5822, 0.8081, 0.4178, 0.4419, 0.4036, 0.397, 0.4036, 0.853, 0.4178, 0.8081, 0.4036, 0.397, 0.4036, 0.353, 0.4036, 0.897, 0.4036, 0.853, 0.4036, 0.353, 0.4178, 0.3081, 0.4178, 0.9419, 0.4036, 0.897, 0.4178, 0.3081, 0.5822, 0.3081, 0.5822, 0.9419, 0.4178, 0.9419, 0.375, 0.0, 0.625, 0.0, 0.625, 0.25, 0.375, 0.25, 0.375, 0.5, 0.625, 0.5, 0.625, 0.75, 0.375, 0.75, 0.2917, 0.5, 0.375, 0.5, 0.375, 0.75, 0.2917, 0.75, 0.7917, 0.5, 0.875, 0.5, 0.875, 0.75, 0.7917, 0.75, 0.625, 0.5, 0.7083, 0.5, 0.7083, 0.75, 0.625, 0.75, 0.7083, 0.5, 0.7917, 0.5, 0.7917, 0.75, 0.7083, 0.75, 0.125, 0.5, 0.2083, 0.5, 0.2083, 0.75, 0.125, 0.75, 0.2083, 0.5, 0.2917, 0.5, 0.2917, 0.75, 0.2083, 0.75, 0.5964, 0.353, 0.5964, 0.397, 0.5964, 0.853, 0.5964, 0.897, 0.5822, 0.3081, 0.5964, 0.353, 0.5964, 0.897, 0.5822, 0.9419, 0.4178, 0.9419, 0.5822, 0.9419, 0.625, 1.0, 0.375, 1.0, 0.5822, 0.3081, 0.4178, 0.3081, 0.375, 0.25, 0.625, 0.25, 0.4178, 0.3081, 0.4036, 0.353, 0.375, 0.3333, 0.375, 0.25, 0.5822, 0.4419, 0.5964, 0.397, 0.625, 0.4167, 0.625, 0.5, 0.4178, 0.4419, 0.5822, 0.4419, 0.625, 0.5, 0.375, 0.5, 0.5822, 0.8081, 0.4178, 0.8081, 0.375, 0.75, 0.625, 0.75, 0.4178, 0.8081, 0.4036, 0.853, 0.375, 0.8333, 0.375, 0.75, 0.5822, 0.9419, 0.5964, 0.897, 0.625, 0.9167, 0.625, 1.0, 0.4036, 0.397, 0.4178, 0.4419, 0.375, 0.5, 0.375, 0.4167, 0.4036, 0.353, 0.4036, 0.397, 0.375, 0.4167, 0.375, 0.3333, 0.5964, 0.353, 0.5822, 0.3081, 0.625, 0.25, 0.625, 0.3333, 0.5964, 0.397, 0.5964, 0.353, 0.625, 0.3333, 0.625, 0.4167, 0.4036, 0.897, 0.4178, 0.9419, 0.375, 1.0, 0.375, 0.9167, 0.4036, 0.853, 0.4036, 0.897, 0.375, 0.9167, 0.375, 0.8333, 0.5964, 0.853, 0.5822, 0.8081, 0.625, 0.75, 0.625, 0.8333, 0.5964, 0.897, 0.5964, 0.853, 0.625, 0.8333, 0.625, 0.9167, 0.5964, 0.397, 0.5822, 0.4419, 0.5822, 0.8081, 0.5964, 0.853, 0.5822, 0.4419, 0.4178, 0.4419, 0.4178, 0.8081, 0.5822, 0.8081, 0.4178, 0.4419, 0.4036, 0.397, 0.4036, 0.853, 0.4178, 0.8081, 0.4036, 0.397, 0.4036, 0.353, 0.4036, 0.897, 0.4036, 0.853, 0.4036, 0.353, 0.4178, 0.3081, 0.4178, 0.9419, 0.4036, 0.897, 0.4178, 0.3081, 0.5822, 0.3081, 0.5822, 0.9419, 0.4178, 0.9419, 0.375, 0.4583, 0.625, 0.5, 0.375, 0.5, 0.375, 0.5, 0.625, 0.5, 0.625, 0.75, 0.375, 0.75, 0.3333, 0.5, 0.375, 0.5, 0.375, 0.75, 0.3333, 0.75, 0.625, 0.5, 0.75, 0.5, 0.75, 0.75, 0.625, 0.75, 0.375, 0.8333, 0.625, 0.75, 0.625, 0.875, 0.375, 0.875, 0.375, 0.75, 0.625, 0.75, 0.375, 0.7917, 0.375, 0.7917, 0.625, 0.75, 0.375, 0.8333, 0.25, 0.5, 0.2917, 0.5, 0.2917, 0.75, 0.25, 0.75, 0.2917, 0.5, 0.3333, 0.5, 0.3333, 0.75, 0.2917, 0.75, 0.375, 0.375, 0.625, 0.375, 0.625, 0.5, 0.375, 0.4167, 0.375, 0.4167, 0.625, 0.5, 0.375, 0.4583])
me_chain.materials.append(mat_edge)
me_chain.update()
me_cube = bpy.data.meshes.new('Cube')
me_cube.from_pydata([(-0.2, -0.2, -0.2), (-0.2, -0.2, 0.2), (-0.2, 0.2, -0.2), (-0.2, 0.2, 0.2), (0.2, -0.2, -0.2), (0.2, -0.2, 0.2), (0.2, 0.2, -0.2), (0.2, 0.2, 0.2)], [], [(0, 1, 3, 2), (2, 3, 7, 6), (6, 7, 5, 4), (4, 5, 1, 0), (2, 6, 4, 0), (7, 3, 1, 5)])
_uv = me_cube.uv_layers.new(name='UVMap')
_uv.uv.foreach_set('vector', [0.375, 0.0, 0.625, 0.0, 0.625, 0.25, 0.375, 0.25, 0.375, 0.25, 0.625, 0.25, 0.625, 0.5, 0.375, 0.5, 0.375, 0.5, 0.625, 0.5, 0.625, 0.75, 0.375, 0.75, 0.375, 0.75, 0.625, 0.75, 0.625, 1.0, 0.375, 1.0, 0.125, 0.5, 0.375, 0.5, 0.375, 0.75, 0.125, 0.75, 0.625, 0.5, 0.875, 0.5, 0.875, 0.75, 0.625, 0.75])
me_cube.update()
me_icosphere = bpy.data.meshes.new('Icosphere')
me_icosphere.from_pydata([(2.208e-08, -3.414e-08, -0.2), (0.1447, -0.1051, -0.08944), (-0.05528, -0.1701, -0.08944), (-0.1789, -3.414e-08, -0.08944), (-0.05528, 0.1701, -0.08944), (0.1447, 0.1051, -0.08944), (0.05528, -0.1701, 0.08944), (-0.1447, -0.1051, 0.08944), (-0.1447, 0.1051, 0.08944), (0.05528, 0.1701, 0.08944), (0.1789, -3.414e-08, 0.08944), (2.208e-08, -3.414e-08, 0.2), (-0.04656, -0.1433, -0.1315), (-0.03249, -0.1, -0.1701), (-0.01552, -0.04777, -0.1936), (0.04064, -0.02952, -0.1936), (0.08506, -0.0618, -0.1701), (0.1219, -0.08857, -0.1315), (0.1064, -0.1363, -0.1005), (0.05257, -0.1618, -0.1051), (-0.005928, -0.1728, -0.1005), (0.1625, 0.05905, -0.1005), (0.1701, -3.414e-08, -0.1051), (0.1625, -0.05905, -0.1005), (0.04064, 0.02952, -0.1936), (0.08506, 0.0618, -0.1701), (0.1219, 0.08857, -0.1315), (-0.1507, -3.414e-08, -0.1315), (-0.1051, -3.414e-08, -0.1701), (-0.05023, -3.414e-08, -0.1936), (-0.09679, -0.1433, -0.1005), (-0.1376, -0.1, -0.1051), (-0.1662, -0.04777, -0.1005), (-0.04656, 0.1433, -0.1315), (-0.03249, 0.1, -0.1701), (-0.01552, 0.04777, -0.1936), (-0.1662, 0.04777, -0.1005), (-0.1376, 0.1, -0.1051), (-0.09679, 0.1433, -0.1005), (-0.005928, 0.1728, -0.1005), (0.05257, 0.1618, -0.1051), (0.1064, 0.1363, -0.1005), (0.1913, -0.02952, 0.05023), (0.1902, -0.0618, 9.448e-09), (0.1721, -0.08857, -0.05023), (0.1721, 0.08857, -0.05023), (0.1902, 0.0618, 1.645e-08), (0.1913, 0.02952, 0.05023), (0.03104, -0.1911, 0.05023), (2.208e-08, -0.2, 9.448e-09), (-0.03104, -0.1911, -0.05023), (0.1374, -0.1363, -0.05023), (0.1176, -0.1618, 1.645e-08), (0.0872, -0.1728, 0.05023), (-0.1721, -0.08857, 0.05023), (-0.1902, -0.0618, 9.448e-09), (-0.1913, -0.02952, -0.05023), (-0.0872, -0.1728, -0.05023), (-0.1176, -0.1618, 1.645e-08), (-0.1374, -0.1363, 0.05023), (-0.1374, 0.1363, 0.05023), (-0.1176, 0.1618, 9.448e-09), (-0.0872, 0.1728, -0.05023), (-0.1913, 0.02952, -0.05023), (-0.1902, 0.0618, 1.645e-08), (-0.1721, 0.08857, 0.05023), (0.0872, 0.1728, 0.05023), (0.1176, 0.1618, 9.448e-09), (0.1374, 0.1363, -0.05023), (-0.03104, 0.1911, -0.05023), (2.208e-08, 0.2, 1.645e-08), (0.03104, 0.1911, 0.05023), (0.1662, -0.04777, 0.1005), (0.1376, -0.1, 0.1051), (0.09679, -0.1433, 0.1005), (0.005928, -0.1728, 0.1005), (-0.05257, -0.1618, 0.1051), (-0.1064, -0.1363, 0.1005), (-0.1625, -0.05905, 0.1005), (-0.1701, -3.414e-08, 0.1051), (-0.1625, 0.05905, 0.1005), (-0.1064, 0.1363, 0.1005), (-0.05257, 0.1618, 0.1051), (0.005928, 0.1728, 0.1005), (0.09679, 0.1433, 0.1005), (0.1376, 0.1, 0.1051), (0.1662, 0.04777, 0.1005), (0.01552, -0.04777, 0.1936), (0.03249, -0.1, 0.1701), (0.04656, -0.1433, 0.1315), (0.1507, -3.414e-08, 0.1315), (0.1051, -3.414e-08, 0.1701), (0.05023, -3.414e-08, 0.1936), (-0.04064, -0.02952, 0.1936), (-0.08506, -0.0618, 0.1701), (-0.1219, -0.08857, 0.1315), (-0.04064, 0.02952, 0.1936), (-0.08506, 0.0618, 0.1701), (-0.1219, 0.08857, 0.1315), (0.01552, 0.04777, 0.1936), (0.03249, 0.1, 0.1701), (0.04656, 0.1433, 0.1315), (0.07236, 0.05257, 0.1789), (0.1276, 0.05257, 0.1447), (0.08944, 0.1051, 0.1447), (-0.02764, 0.08506, 0.1789), (-0.01056, 0.1376, 0.1447), (-0.07236, 0.1176, 0.1447), (-0.08944, -3.414e-08, 0.1789), (-0.1342, 0.03249, 0.1447), (-0.1342, -0.03249, 0.1447), (-0.02764, -0.08506, 0.1789), (-0.07236, -0.1176, 0.1447), (-0.01056, -0.1376, 0.1447), (0.07236, -0.05257, 0.1789), (0.08944, -0.1051, 0.1447), (0.1276, -0.05257, 0.1447), (0.1724, 0.08506, 0.05528), (0.1618, 0.1176, 1.295e-08), (0.1342, 0.1376, 0.05528), (-0.02764, 0.1902, 0.05528), (-0.0618, 0.1902, -8.544e-08), (-0.08944, 0.1701, 0.05528), (-0.1894, 0.03249, 0.05528), (-0.2, -1.063e-07, 1.376e-07), (-0.1894, -0.03249, 0.05528), (-0.08944, -0.1701, 0.05528), (-0.0618, -0.1902, -1.445e-07), (-0.02764, -0.1902, 0.05528), (0.1342, -0.1376, 0.05528), (0.1618, -0.1176, -3.675e-07), (0.1724, -0.08506, 0.05528), (0.0618, 0.1902, 1.295e-08), (0.08944, 0.1701, -0.05528), (0.02764, 0.1902, -0.05528), (-0.1618, 0.1176, 1.295e-08), (-0.1342, 0.1376, -0.05528), (-0.1724, 0.08506, -0.05528), (-0.1618, -0.1176, 1.295e-08), (-0.1724, -0.08506, -0.05528), (-0.1342, -0.1376, -0.05528), (0.0618, -0.1902, 1.295e-08), (0.02764, -0.1902, -0.05528), (0.08944, -0.1701, -0.05528), (0.2, -3.414e-08, 1.295e-08), (0.1894, -0.03249, -0.05528), (0.1894, 0.03249, -0.05528), (0.07236, 0.1176, -0.1447), (0.02764, 0.08506, -0.1789), (0.01056, 0.1376, -0.1447), (-0.08944, 0.1051, -0.1447), (-0.07236, 0.05257, -0.1789), (-0.1276, 0.05257, -0.1447), (-0.1276, -0.05257, -0.1447), (-0.07236, -0.05257, -0.1789), (-0.08944, -0.1051, -0.1447), (0.1342, 0.03249, -0.1447), (0.1342, -0.03249, -0.1447), (0.08944, -1.817e-07, -0.1789), (0.01056, -0.1376, -0.1447), (0.02764, -0.08506, -0.1789), (0.07236, -0.1176, -0.1447)], [], [(0, 15, 14), (1, 17, 23), (0, 14, 29), (0, 29, 35), (0, 35, 24), (1, 23, 44), (2, 20, 50), (3, 32, 56), (4, 38, 62), (5, 41, 68), (1, 44, 51), (2, 50, 57), (3, 56, 63), (4, 62, 69), (5, 68, 45), (6, 74, 89), (7, 77, 95), (8, 80, 98), (9, 83, 101), (10, 86, 90), (92, 99, 11), (91, 102, 92), (90, 103, 91), (92, 102, 99), (102, 100, 99), (91, 103, 102), (103, 104, 102), (102, 104, 100), (104, 101, 100), (90, 86, 103), (86, 85, 103), (103, 85, 104), (85, 84, 104), (104, 84, 101), (84, 9, 101), (99, 96, 11), (100, 105, 99), (101, 106, 100), (99, 105, 96), (105, 97, 96), (100, 106, 105), (106, 107, 105), (105, 107, 97), (107, 98, 97), (101, 83, 106), (83, 82, 106), (106, 82, 107), (82, 81, 107), (107, 81, 98), (81, 8, 98), (96, 93, 11), (97, 108, 96), (98, 109, 97), (96, 108, 93), (108, 94, 93), (97, 109, 108), (109, 110, 108), (108, 110, 94), (110, 95, 94), (98, 80, 109), (80, 79, 109), (109, 79, 110), (79, 78, 110), (110, 78, 95), (78, 7, 95), (93, 87, 11), (94, 111, 93), (95, 112, 94), (93, 111, 87), (111, 88, 87), (94, 112, 111), (112, 113, 111), (111, 113, 88), (113, 89, 88), (95, 77, 112), (77, 76, 112), (112, 76, 113), (76, 75, 113), (113, 75, 89), (75, 6, 89), (87, 92, 11), (88, 114, 87), (89, 115, 88), (87, 114, 92), (114, 91, 92), (88, 115, 114), (115, 116, 114), (114, 116, 91), (116, 90, 91), (89, 74, 115), (74, 73, 115), (115, 73, 116), (73, 72, 116), (116, 72, 90), (72, 10, 90), (47, 86, 10), (46, 117, 47), (45, 118, 46), (47, 117, 86), (117, 85, 86), (46, 118, 117), (118, 119, 117), (117, 119, 85), (119, 84, 85), (45, 68, 118), (68, 67, 118), (118, 67, 119), (67, 66, 119), (119, 66, 84), (66, 9, 84), (71, 83, 9), (70, 120, 71), (69, 121, 70), (71, 120, 83), (120, 82, 83), (70, 121, 120), (121, 122, 120), (120, 122, 82), (122, 81, 82), (69, 62, 121), (62, 61, 121), (121, 61, 122), (61, 60, 122), (122, 60, 81), (60, 8, 81), (65, 80, 8), (64, 123, 65), (63, 124, 64), (65, 123, 80), (123, 79, 80), (64, 124, 123), (124, 125, 123), (123, 125, 79), (125, 78, 79), (63, 56, 124), (56, 55, 124), (124, 55, 125), (55, 54, 125), (125, 54, 78), (54, 7, 78), (59, 77, 7), (58, 126, 59), (57, 127, 58), (59, 126, 77), (126, 76, 77), (58, 127, 126), (127, 128, 126), (126, 128, 76), (128, 75, 76), (57, 50, 127), (50, 49, 127), (127, 49, 128), (49, 48, 128), (128, 48, 75), (48, 6, 75), (53, 74, 6), (52, 129, 53), (51, 130, 52), (53, 129, 74), (129, 73, 74), (52, 130, 129), (130, 131, 129), (129, 131, 73), (131, 72, 73), (51, 44, 130), (44, 43, 130), (130, 43, 131), (43, 42, 131), (131, 42, 72), (42, 10, 72), (66, 71, 9), (67, 132, 66), (68, 133, 67), (66, 132, 71), (132, 70, 71), (67, 133, 132), (133, 134, 132), (132, 134, 70), (134, 69, 70), (68, 41, 133), (41, 40, 133), (133, 40, 134), (40, 39, 134), (134, 39, 69), (39, 4, 69), (60, 65, 8), (61, 135, 60), (62, 136, 61), (60, 135, 65), (135, 64, 65), (61, 136, 135), (136, 137, 135), (135, 137, 64), (137, 63, 64), (62, 38, 136), (38, 37, 136), (136, 37, 137), (37, 36, 137), (137, 36, 63), (36, 3, 63), (54, 59, 7), (55, 138, 54), (56, 139, 55), (54, 138, 59), (138, 58, 59), (55, 139, 138), (139, 140, 138), (138, 140, 58), (140, 57, 58), (56, 32, 139), (32, 31, 139), (139, 31, 140), (31, 30, 140), (140, 30, 57), (30, 2, 57), (48, 53, 6), (49, 141, 48), (50, 142, 49), (48, 141, 53), (141, 52, 53), (49, 142, 141), (142, 143, 141), (141, 143, 52), (143, 51, 52), (50, 20, 142), (20, 19, 142), (142, 19, 143), (19, 18, 143), (143, 18, 51), (18, 1, 51), (42, 47, 10), (43, 144, 42), (44, 145, 43), (42, 144, 47), (144, 46, 47), (43, 145, 144), (145, 146, 144), (144, 146, 46), (146, 45, 46), (44, 23, 145), (23, 22, 145), (145, 22, 146), (22, 21, 146), (146, 21, 45), (21, 5, 45), (26, 41, 5), (25, 147, 26), (24, 148, 25), (26, 147, 41), (147, 40, 41), (25, 148, 147), (148, 149, 147), (147, 149, 40), (149, 39, 40), (24, 35, 148), (35, 34, 148), (148, 34, 149), (34, 33, 149), (149, 33, 39), (33, 4, 39), (33, 38, 4), (34, 150, 33), (35, 151, 34), (33, 150, 38), (150, 37, 38), (34, 151, 150), (151, 152, 150), (150, 152, 37), (152, 36, 37), (35, 29, 151), (29, 28, 151), (151, 28, 152), (28, 27, 152), (152, 27, 36), (27, 3, 36), (27, 32, 3), (28, 153, 27), (29, 154, 28), (27, 153, 32), (153, 31, 32), (28, 154, 153), (154, 155, 153), (153, 155, 31), (155, 30, 31), (29, 14, 154), (14, 13, 154), (154, 13, 155), (13, 12, 155), (155, 12, 30), (12, 2, 30), (21, 26, 5), (22, 156, 21), (23, 157, 22), (21, 156, 26), (156, 25, 26), (22, 157, 156), (157, 158, 156), (156, 158, 25), (158, 24, 25), (23, 17, 157), (17, 16, 157), (157, 16, 158), (16, 15, 158), (158, 15, 24), (15, 0, 24), (12, 20, 2), (13, 159, 12), (14, 160, 13), (12, 159, 20), (159, 19, 20), (13, 160, 159), (160, 161, 159), (159, 161, 19), (161, 18, 19), (14, 15, 160), (15, 16, 160), (160, 16, 161), (16, 17, 161), (161, 17, 18), (17, 1, 18)])
me_icosphere.polygons.foreach_set('use_smooth', [True] * 320)
_uv = me_icosphere.uv_layers.new(name='UVMap')
_uv.uv.foreach_set('vector', [0.1818, 0.0, 0.2045, 0.03937, 0.1591, 0.03937, 0.2727, 0.1575, 0.2955, 0.1181, 0.3182, 0.1575, 0.9091, 0.0, 0.9318, 0.03937, 0.8864, 0.03937, 0.7273, 0.0, 0.75, 0.03937, 0.7045, 0.03937, 0.5455, 0.0, 0.5682, 0.03937, 0.5227, 0.03937, 0.2727, 0.1575, 0.3182, 0.1575, 0.2955, 0.1968, 0.09091, 0.1575, 0.1364, 0.1575, 0.1136, 0.1968, 0.8182, 0.1575, 0.8636, 0.1575, 0.8409, 0.1968, 0.6364, 0.1575, 0.6818, 0.1575, 0.6591, 0.1968, 0.4545, 0.1575, 0.5, 0.1575, 0.4773, 0.1968, 0.2727, 0.1575, 0.2955, 0.1968, 0.25, 0.1968, 0.09091, 0.1575, 0.1136, 0.1968, 0.06818, 0.1968, 0.8182, 0.1575, 0.8409, 0.1968, 0.7955, 0.1968, 0.6364, 0.1575, 0.6591, 0.1968, 0.6136, 0.1968, 0.4545, 0.1575, 0.4773, 0.1968, 0.4318, 0.1968, 0.1818, 0.3149, 0.2273, 0.3149, 0.2045, 0.3543, 0.0, 0.3149, 0.04545, 0.3149, 0.02273, 0.3543, 0.7273, 0.3149, 0.7727, 0.3149, 0.75, 0.3543, 0.5455, 0.3149, 0.5909, 0.3149, 0.5682, 0.3543, 0.3636, 0.3149, 0.4091, 0.3149, 0.3864, 0.3543, 0.4318, 0.433, 0.4773, 0.433, 0.4545, 0.4724, 0.4091, 0.3937, 0.4545, 0.3937, 0.4318, 0.433, 0.3864, 0.3543, 0.4318, 0.3543, 0.4091, 0.3937, 0.4318, 0.433, 0.4545, 0.3937, 0.4773, 0.433, 0.4545, 0.3937, 0.5, 0.3937, 0.4773, 0.433, 0.4091, 0.3937, 0.4318, 0.3543, 0.4545, 0.3937, 0.4318, 0.3543, 0.4773, 0.3543, 0.4545, 0.3937, 0.4545, 0.3937, 0.4773, 0.3543, 0.5, 0.3937, 0.4773, 0.3543, 0.5227, 0.3543, 0.5, 0.3937, 0.3864, 0.3543, 0.4091, 0.3149, 0.4318, 0.3543, 0.4091, 0.3149, 0.4545, 0.3149, 0.4318, 0.3543, 0.4318, 0.3543, 0.4545, 0.3149, 0.4773, 0.3543, 0.4545, 0.3149, 0.5, 0.3149, 0.4773, 0.3543, 0.4773, 0.3543, 0.5, 0.3149, 0.5227, 0.3543, 0.5, 0.3149, 0.5455, 0.3149, 0.5227, 0.3543, 0.6136, 0.433, 0.6591, 0.433, 0.6364, 0.4724, 0.5909, 0.3937, 0.6364, 0.3937, 0.6136, 0.433, 0.5682, 0.3543, 0.6136, 0.3543, 0.5909, 0.3937, 0.6136, 0.433, 0.6364, 0.3937, 0.6591, 0.433, 0.6364, 0.3937, 0.6818, 0.3937, 0.6591, 0.433, 0.5909, 0.3937, 0.6136, 0.3543, 0.6364, 0.3937, 0.6136, 0.3543, 0.6591, 0.3543, 0.6364, 0.3937, 0.6364, 0.3937, 0.6591, 0.3543, 0.6818, 0.3937, 0.6591, 0.3543, 0.7045, 0.3543, 0.6818, 0.3937, 0.5682, 0.3543, 0.5909, 0.3149, 0.6136, 0.3543, 0.5909, 0.3149, 0.6364, 0.3149, 0.6136, 0.3543, 0.6136, 0.3543, 0.6364, 0.3149, 0.6591, 0.3543, 0.6364, 0.3149, 0.6818, 0.3149, 0.6591, 0.3543, 0.6591, 0.3543, 0.6818, 0.3149, 0.7045, 0.3543, 0.6818, 0.3149, 0.7273, 0.3149, 0.7045, 0.3543, 0.7955, 0.433, 0.8409, 0.433, 0.8182, 0.4724, 0.7727, 0.3937, 0.8182, 0.3937, 0.7955, 0.433, 0.75, 0.3543, 0.7955, 0.3543, 0.7727, 0.3937, 0.7955, 0.433, 0.8182, 0.3937, 0.8409, 0.433, 0.8182, 0.3937, 0.8636, 0.3937, 0.8409, 0.433, 0.7727, 0.3937, 0.7955, 0.3543, 0.8182, 0.3937, 0.7955, 0.3543, 0.8409, 0.3543, 0.8182, 0.3937, 0.8182, 0.3937, 0.8409, 0.3543, 0.8636, 0.3937, 0.8409, 0.3543, 0.8864, 0.3543, 0.8636, 0.3937, 0.75, 0.3543, 0.7727, 0.3149, 0.7955, 0.3543, 0.7727, 0.3149, 0.8182, 0.3149, 0.7955, 0.3543, 0.7955, 0.3543, 0.8182, 0.3149, 0.8409, 0.3543, 0.8182, 0.3149, 0.8636, 0.3149, 0.8409, 0.3543, 0.8409, 0.3543, 0.8636, 0.3149, 0.8864, 0.3543, 0.8636, 0.3149, 0.9091, 0.3149, 0.8864, 0.3543, 0.06818, 0.433, 0.1136, 0.433, 0.09091, 0.4724, 0.04545, 0.3937, 0.09091, 0.3937, 0.06818, 0.433, 0.02273, 0.3543, 0.06818, 0.3543, 0.04545, 0.3937, 0.06818, 0.433, 0.09091, 0.3937, 0.1136, 0.433, 0.09091, 0.3937, 0.1364, 0.3937, 0.1136, 0.433, 0.04545, 0.3937, 0.06818, 0.3543, 0.09091, 0.3937, 0.06818, 0.3543, 0.1136, 0.3543, 0.09091, 0.3937, 0.09091, 0.3937, 0.1136, 0.3543, 0.1364, 0.3937, 0.1136, 0.3543, 0.1591, 0.3543, 0.1364, 0.3937, 0.02273, 0.3543, 0.04545, 0.3149, 0.06818, 0.3543, 0.04545, 0.3149, 0.09091, 0.3149, 0.06818, 0.3543, 0.06818, 0.3543, 0.09091, 0.3149, 0.1136, 0.3543, 0.09091, 0.3149, 0.1364, 0.3149, 0.1136, 0.3543, 0.1136, 0.3543, 0.1364, 0.3149, 0.1591, 0.3543, 0.1364, 0.3149, 0.1818, 0.3149, 0.1591, 0.3543, 0.25, 0.433, 0.2955, 0.433, 0.2727, 0.4724, 0.2273, 0.3937, 0.2727, 0.3937, 0.25, 0.433, 0.2045, 0.3543, 0.25, 0.3543, 0.2273, 0.3937, 0.25, 0.433, 0.2727, 0.3937, 0.2955, 0.433, 0.2727, 0.3937, 0.3182, 0.3937, 0.2955, 0.433, 0.2273, 0.3937, 0.25, 0.3543, 0.2727, 0.3937, 0.25, 0.3543, 0.2955, 0.3543, 0.2727, 0.3937, 0.2727, 0.3937, 0.2955, 0.3543, 0.3182, 0.3937, 0.2955, 0.3543, 0.3409, 0.3543, 0.3182, 0.3937, 0.2045, 0.3543, 0.2273, 0.3149, 0.25, 0.3543, 0.2273, 0.3149, 0.2727, 0.3149, 0.25, 0.3543, 0.25, 0.3543, 0.2727, 0.3149, 0.2955, 0.3543, 0.2727, 0.3149, 0.3182, 0.3149, 0.2955, 0.3543, 0.2955, 0.3543, 0.3182, 0.3149, 0.3409, 0.3543, 0.3182, 0.3149, 0.3636, 0.3149, 0.3409, 0.3543, 0.3864, 0.2756, 0.4091, 0.3149, 0.3636, 0.3149, 0.4091, 0.2362, 0.4318, 0.2756, 0.3864, 0.2756, 0.4318, 0.1968, 0.4545, 0.2362, 0.4091, 0.2362, 0.3864, 0.2756, 0.4318, 0.2756, 0.4091, 0.3149, 0.4318, 0.2756, 0.4545, 0.3149, 0.4091, 0.3149, 0.4091, 0.2362, 0.4545, 0.2362, 0.4318, 0.2756, 0.4545, 0.2362, 0.4773, 0.2756, 0.4318, 0.2756, 0.4318, 0.2756, 0.4773, 0.2756, 0.4545, 0.3149, 0.4773, 0.2756, 0.5, 0.3149, 0.4545, 0.3149, 0.4318, 0.1968, 0.4773, 0.1968, 0.4545, 0.2362, 0.4773, 0.1968, 0.5, 0.2362, 0.4545, 0.2362, 0.4545, 0.2362, 0.5, 0.2362, 0.4773, 0.2756, 0.5, 0.2362, 0.5227, 0.2756, 0.4773, 0.2756, 0.4773, 0.2756, 0.5227, 0.2756, 0.5, 0.3149, 0.5227, 0.2756, 0.5455, 0.3149, 0.5, 0.3149, 0.5682, 0.2756, 0.5909, 0.3149, 0.5455, 0.3149, 0.5909, 0.2362, 0.6136, 0.2756, 0.5682, 0.2756, 0.6136, 0.1968, 0.6364, 0.2362, 0.5909, 0.2362, 0.5682, 0.2756, 0.6136, 0.2756, 0.5909, 0.3149, 0.6136, 0.2756, 0.6364, 0.3149, 0.5909, 0.3149, 0.5909, 0.2362, 0.6364, 0.2362, 0.6136, 0.2756, 0.6364, 0.2362, 0.6591, 0.2756, 0.6136, 0.2756, 0.6136, 0.2756, 0.6591, 0.2756, 0.6364, 0.3149, 0.6591, 0.2756, 0.6818, 0.3149, 0.6364, 0.3149, 0.6136, 0.1968, 0.6591, 0.1968, 0.6364, 0.2362, 0.6591, 0.1968, 0.6818, 0.2362, 0.6364, 0.2362, 0.6364, 0.2362, 0.6818, 0.2362, 0.6591, 0.2756, 0.6818, 0.2362, 0.7045, 0.2756, 0.6591, 0.2756, 0.6591, 0.2756, 0.7045, 0.2756, 0.6818, 0.3149, 0.7045, 0.2756, 0.7273, 0.3149, 0.6818, 0.3149, 0.75, 0.2756, 0.7727, 0.3149, 0.7273, 0.3149, 0.7727, 0.2362, 0.7955, 0.2756, 0.75, 0.2756, 0.7955, 0.1968, 0.8182, 0.2362, 0.7727, 0.2362, 0.75, 0.2756, 0.7955, 0.2756, 0.7727, 0.3149, 0.7955, 0.2756, 0.8182, 0.3149, 0.7727, 0.3149, 0.7727, 0.2362, 0.8182, 0.2362, 0.7955, 0.2756, 0.8182, 0.2362, 0.8409, 0.2756, 0.7955, 0.2756, 0.7955, 0.2756, 0.8409, 0.2756, 0.8182, 0.3149, 0.8409, 0.2756, 0.8636, 0.3149, 0.8182, 0.3149, 0.7955, 0.1968, 0.8409, 0.1968, 0.8182, 0.2362, 0.8409, 0.1968, 0.8636, 0.2362, 0.8182, 0.2362, 0.8182, 0.2362, 0.8636, 0.2362, 0.8409, 0.2756, 0.8636, 0.2362, 0.8864, 0.2756, 0.8409, 0.2756, 0.8409, 0.2756, 0.8864, 0.2756, 0.8636, 0.3149, 0.8864, 0.2756, 0.9091, 0.3149, 0.8636, 0.3149, 0.02273, 0.2756, 0.04545, 0.3149, 0.0, 0.3149, 0.04545, 0.2362, 0.06818, 0.2756, 0.02273, 0.2756, 0.06818, 0.1968, 0.09091, 0.2362, 0.04545, 0.2362, 0.02273, 0.2756, 0.06818, 0.2756, 0.04545, 0.3149, 0.06818, 0.2756, 0.09091, 0.3149, 0.04545, 0.3149, 0.04545, 0.2362, 0.09091, 0.2362, 0.06818, 0.2756, 0.09091, 0.2362, 0.1136, 0.2756, 0.06818, 0.2756, 0.06818, 0.2756, 0.1136, 0.2756, 0.09091, 0.3149, 0.1136, 0.2756, 0.1364, 0.3149, 0.09091, 0.3149, 0.06818, 0.1968, 0.1136, 0.1968, 0.09091, 0.2362, 0.1136, 0.1968, 0.1364, 0.2362, 0.09091, 0.2362, 0.09091, 0.2362, 0.1364, 0.2362, 0.1136, 0.2756, 0.1364, 0.2362, 0.1591, 0.2756, 0.1136, 0.2756, 0.1136, 0.2756, 0.1591, 0.2756, 0.1364, 0.3149, 0.1591, 0.2756, 0.1818, 0.3149, 0.1364, 0.3149, 0.2045, 0.2756, 0.2273, 0.3149, 0.1818, 0.3149, 0.2273, 0.2362, 0.25, 0.2756, 0.2045, 0.2756, 0.25, 0.1968, 0.2727, 0.2362, 0.2273, 0.2362, 0.2045, 0.2756, 0.25, 0.2756, 0.2273, 0.3149, 0.25, 0.2756, 0.2727, 0.3149, 0.2273, 0.3149, 0.2273, 0.2362, 0.2727, 0.2362, 0.25, 0.2756, 0.2727, 0.2362, 0.2955, 0.2756, 0.25, 0.2756, 0.25, 0.2756, 0.2955, 0.2756, 0.2727, 0.3149, 0.2955, 0.2756, 0.3182, 0.3149, 0.2727, 0.3149, 0.25, 0.1968, 0.2955, 0.1968, 0.2727, 0.2362, 0.2955, 0.1968, 0.3182, 0.2362, 0.2727, 0.2362, 0.2727, 0.2362, 0.3182, 0.2362, 0.2955, 0.2756, 0.3182, 0.2362, 0.3409, 0.2756, 0.2955, 0.2756, 0.2955, 0.2756, 0.3409, 0.2756, 0.3182, 0.3149, 0.3409, 0.2756, 0.3636, 0.3149, 0.3182, 0.3149, 0.5227, 0.2756, 0.5682, 0.2756, 0.5455, 0.3149, 0.5, 0.2362, 0.5455, 0.2362, 0.5227, 0.2756, 0.4773, 0.1968, 0.5227, 0.1968, 0.5, 0.2362, 0.5227, 0.2756, 0.5455, 0.2362, 0.5682, 0.2756, 0.5455, 0.2362, 0.5909, 0.2362, 0.5682, 0.2756, 0.5, 0.2362, 0.5227, 0.1968, 0.5455, 0.2362, 0.5227, 0.1968, 0.5682, 0.1968, 0.5455, 0.2362, 0.5455, 0.2362, 0.5682, 0.1968, 0.5909, 0.2362, 0.5682, 0.1968, 0.6136, 0.1968, 0.5909, 0.2362, 0.4773, 0.1968, 0.5, 0.1575, 0.5227, 0.1968, 0.5, 0.1575, 0.5455, 0.1575, 0.5227, 0.1968, 0.5227, 0.1968, 0.5455, 0.1575, 0.5682, 0.1968, 0.5455, 0.1575, 0.5909, 0.1575, 0.5682, 0.1968, 0.5682, 0.1968, 0.5909, 0.1575, 0.6136, 0.1968, 0.5909, 0.1575, 0.6364, 0.1575, 0.6136, 0.1968, 0.7045, 0.2756, 0.75, 0.2756, 0.7273, 0.3149, 0.6818, 0.2362, 0.7273, 0.2362, 0.7045, 0.2756, 0.6591, 0.1968, 0.7045, 0.1968, 0.6818, 0.2362, 0.7045, 0.2756, 0.7273, 0.2362, 0.75, 0.2756, 0.7273, 0.2362, 0.7727, 0.2362, 0.75, 0.2756, 0.6818, 0.2362, 0.7045, 0.1968, 0.7273, 0.2362, 0.7045, 0.1968, 0.75, 0.1968, 0.7273, 0.2362, 0.7273, 0.2362, 0.75, 0.1968, 0.7727, 0.2362, 0.75, 0.1968, 0.7955, 0.1968, 0.7727, 0.2362, 0.6591, 0.1968, 0.6818, 0.1575, 0.7045, 0.1968, 0.6818, 0.1575, 0.7273, 0.1575, 0.7045, 0.1968, 0.7045, 0.1968, 0.7273, 0.1575, 0.75, 0.1968, 0.7273, 0.1575, 0.7727, 0.1575, 0.75, 0.1968, 0.75, 0.1968, 0.7727, 0.1575, 0.7955, 0.1968, 0.7727, 0.1575, 0.8182, 0.1575, 0.7955, 0.1968, 0.8864, 0.2756, 0.9318, 0.2756, 0.9091, 0.3149, 0.8636, 0.2362, 0.9091, 0.2362, 0.8864, 0.2756, 0.8409, 0.1968, 0.8864, 0.1968, 0.8636, 0.2362, 0.8864, 0.2756, 0.9091, 0.2362, 0.9318, 0.2756, 0.9091, 0.2362, 0.9545, 0.2362, 0.9318, 0.2756, 0.8636, 0.2362, 0.8864, 0.1968, 0.9091, 0.2362, 0.8864, 0.1968, 0.9318, 0.1968, 0.9091, 0.2362, 0.9091, 0.2362, 0.9318, 0.1968, 0.9545, 0.2362, 0.9318, 0.1968, 0.9773, 0.1968, 0.9545, 0.2362, 0.8409, 0.1968, 0.8636, 0.1575, 0.8864, 0.1968, 0.8636, 0.1575, 0.9091, 0.1575, 0.8864, 0.1968, 0.8864, 0.1968, 0.9091, 0.1575, 0.9318, 0.1968, 0.9091, 0.1575, 0.9545, 0.1575, 0.9318, 0.1968, 0.9318, 0.1968, 0.9545, 0.1575, 0.9773, 0.1968, 0.9545, 0.1575, 1.0, 0.1575, 0.9773, 0.1968, 0.1591, 0.2756, 0.2045, 0.2756, 0.1818, 0.3149, 0.1364, 0.2362, 0.1818, 0.2362, 0.1591, 0.2756, 0.1136, 0.1968, 0.1591, 0.1968, 0.1364, 0.2362, 0.1591, 0.2756, 0.1818, 0.2362, 0.2045, 0.2756, 0.1818, 0.2362, 0.2273, 0.2362, 0.2045, 0.2756, 0.1364, 0.2362, 0.1591, 0.1968, 0.1818, 0.2362, 0.1591, 0.1968, 0.2045, 0.1968, 0.1818, 0.2362, 0.1818, 0.2362, 0.2045, 0.1968, 0.2273, 0.2362, 0.2045, 0.1968, 0.25, 0.1968, 0.2273, 0.2362, 0.1136, 0.1968, 0.1364, 0.1575, 0.1591, 0.1968, 0.1364, 0.1575, 0.1818, 0.1575, 0.1591, 0.1968, 0.1591, 0.1968, 0.1818, 0.1575, 0.2045, 0.1968, 0.1818, 0.1575, 0.2273, 0.1575, 0.2045, 0.1968, 0.2045, 0.1968, 0.2273, 0.1575, 0.25, 0.1968, 0.2273, 0.1575, 0.2727, 0.1575, 0.25, 0.1968, 0.3409, 0.2756, 0.3864, 0.2756, 0.3636, 0.3149, 0.3182, 0.2362, 0.3636, 0.2362, 0.3409, 0.2756, 0.2955, 0.1968, 0.3409, 0.1968, 0.3182, 0.2362, 0.3409, 0.2756, 0.3636, 0.2362, 0.3864, 0.2756, 0.3636, 0.2362, 0.4091, 0.2362, 0.3864, 0.2756, 0.3182, 0.2362, 0.3409, 0.1968, 0.3636, 0.2362, 0.3409, 0.1968, 0.3864, 0.1968, 0.3636, 0.2362, 0.3636, 0.2362, 0.3864, 0.1968, 0.4091, 0.2362, 0.3864, 0.1968, 0.4318, 0.1968, 0.4091, 0.2362, 0.2955, 0.1968, 0.3182, 0.1575, 0.3409, 0.1968, 0.3182, 0.1575, 0.3636, 0.1575, 0.3409, 0.1968, 0.3409, 0.1968, 0.3636, 0.1575, 0.3864, 0.1968, 0.3636, 0.1575, 0.4091, 0.1575, 0.3864, 0.1968, 0.3864, 0.1968, 0.4091, 0.1575, 0.4318, 0.1968, 0.4091, 0.1575, 0.4545, 0.1575, 0.4318, 0.1968, 0.4773, 0.1181, 0.5, 0.1575, 0.4545, 0.1575, 0.5, 0.07873, 0.5227, 0.1181, 0.4773, 0.1181, 0.5227, 0.03937, 0.5455, 0.07873, 0.5, 0.07873, 0.4773, 0.1181, 0.5227, 0.1181, 0.5, 0.1575, 0.5227, 0.1181, 0.5455, 0.1575, 0.5, 0.1575, 0.5, 0.07873, 0.5455, 0.07873, 0.5227, 0.1181, 0.5455, 0.07873, 0.5682, 0.1181, 0.5227, 0.1181, 0.5227, 0.1181, 0.5682, 0.1181, 0.5455, 0.1575, 0.5682, 0.1181, 0.5909, 0.1575, 0.5455, 0.1575, 0.5227, 0.03937, 0.5682, 0.03937, 0.5455, 0.07873, 0.5682, 0.03937, 0.5909, 0.07873, 0.5455, 0.07873, 0.5455, 0.07873, 0.5909, 0.07873, 0.5682, 0.1181, 0.5909, 0.07873, 0.6136, 0.1181, 0.5682, 0.1181, 0.5682, 0.1181, 0.6136, 0.1181, 0.5909, 0.1575, 0.6136, 0.1181, 0.6364, 0.1575, 0.5909, 0.1575, 0.6591, 0.1181, 0.6818, 0.1575, 0.6364, 0.1575, 0.6818, 0.07873, 0.7045, 0.1181, 0.6591, 0.1181, 0.7045, 0.03937, 0.7273, 0.07873, 0.6818, 0.07873, 0.6591, 0.1181, 0.7045, 0.1181, 0.6818, 0.1575, 0.7045, 0.1181, 0.7273, 0.1575, 0.6818, 0.1575, 0.6818, 0.07873, 0.7273, 0.07873, 0.7045, 0.1181, 0.7273, 0.07873, 0.75, 0.1181, 0.7045, 0.1181, 0.7045, 0.1181, 0.75, 0.1181, 0.7273, 0.1575, 0.75, 0.1181, 0.7727, 0.1575, 0.7273, 0.1575, 0.7045, 0.03937, 0.75, 0.03937, 0.7273, 0.07873, 0.75, 0.03937, 0.7727, 0.07873, 0.7273, 0.07873, 0.7273, 0.07873, 0.7727, 0.07873, 0.75, 0.1181, 0.7727, 0.07873, 0.7955, 0.1181, 0.75, 0.1181, 0.75, 0.1181, 0.7955, 0.1181, 0.7727, 0.1575, 0.7955, 0.1181, 0.8182, 0.1575, 0.7727, 0.1575, 0.8409, 0.1181, 0.8636, 0.1575, 0.8182, 0.1575, 0.8636, 0.07873, 0.8864, 0.1181, 0.8409, 0.1181, 0.8864, 0.03937, 0.9091, 0.07873, 0.8636, 0.07873, 0.8409, 0.1181, 0.8864, 0.1181, 0.8636, 0.1575, 0.8864, 0.1181, 0.9091, 0.1575, 0.8636, 0.1575, 0.8636, 0.07873, 0.9091, 0.07873, 0.8864, 0.1181, 0.9091, 0.07873, 0.9318, 0.1181, 0.8864, 0.1181, 0.8864, 0.1181, 0.9318, 0.1181, 0.9091, 0.1575, 0.9318, 0.1181, 0.9545, 0.1575, 0.9091, 0.1575, 0.8864, 0.03937, 0.9318, 0.03937, 0.9091, 0.07873, 0.9318, 0.03937, 0.9545, 0.07873, 0.9091, 0.07873, 0.9091, 0.07873, 0.9545, 0.07873, 0.9318, 0.1181, 0.9545, 0.07873, 0.9773, 0.1181, 0.9318, 0.1181, 0.9318, 0.1181, 0.9773, 0.1181, 0.9545, 0.1575, 0.9773, 0.1181, 1.0, 0.1575, 0.9545, 0.1575, 0.4091, 0.1575, 0.4318, 0.1181, 0.4545, 0.1575, 0.3636, 0.1575, 0.3864, 0.1181, 0.4091, 0.1575, 0.3182, 0.1575, 0.3409, 0.1181, 0.3636, 0.1575, 0.4091, 0.1575, 0.3864, 0.1181, 0.4318, 0.1181, 0.3864, 0.1181, 0.4091, 0.07873, 0.4318, 0.1181, 0.3636, 0.1575, 0.3409, 0.1181, 0.3864, 0.1181, 0.3409, 0.1181, 0.3636, 0.07873, 0.3864, 0.1181, 0.3864, 0.1181, 0.3636, 0.07873, 0.4091, 0.07873, 0.3636, 0.07873, 0.3864, 0.03937, 0.4091, 0.07873, 0.3182, 0.1575, 0.2955, 0.1181, 0.3409, 0.1181, 0.2955, 0.1181, 0.3182, 0.07873, 0.3409, 0.1181, 0.3409, 0.1181, 0.3182, 0.07873, 0.3636, 0.07873, 0.3182, 0.07873, 0.3409, 0.03937, 0.3636, 0.07873, 0.3636, 0.07873, 0.3409, 0.03937, 0.3864, 0.03937, 0.3409, 0.03937, 0.3636, 0.0, 0.3864, 0.03937, 0.1136, 0.1181, 0.1364, 0.1575, 0.09091, 0.1575, 0.1364, 0.07873, 0.1591, 0.1181, 0.1136, 0.1181, 0.1591, 0.03937, 0.1818, 0.07873, 0.1364, 0.07873, 0.1136, 0.1181, 0.1591, 0.1181, 0.1364, 0.1575, 0.1591, 0.1181, 0.1818, 0.1575, 0.1364, 0.1575, 0.1364, 0.07873, 0.1818, 0.07873, 0.1591, 0.1181, 0.1818, 0.07873, 0.2045, 0.1181, 0.1591, 0.1181, 0.1591, 0.1181, 0.2045, 0.1181, 0.1818, 0.1575, 0.2045, 0.1181, 0.2273, 0.1575, 0.1818, 0.1575, 0.1591, 0.03937, 0.2045, 0.03937, 0.1818, 0.07873, 0.2045, 0.03937, 0.2273, 0.07873, 0.1818, 0.07873, 0.1818, 0.07873, 0.2273, 0.07873, 0.2045, 0.1181, 0.2273, 0.07873, 0.25, 0.1181, 0.2045, 0.1181, 0.2045, 0.1181, 0.25, 0.1181, 0.2273, 0.1575, 0.25, 0.1181, 0.2727, 0.1575, 0.2273, 0.1575])
me_icosphere.update()
arm_character_rig = bpy.data.armatures.new('character_rig')  # bones are not reproduced

# ---- objects
ob_character_rig = bpy.data.objects.new('character_rig', arm_character_rig)
ob_character = bpy.data.objects.new('Character', me_chain)
ob_anchor = bpy.data.objects.new('Anchor', me_cube)
ob_aim = bpy.data.objects.new('Aim', me_icosphere)

# ---- transforms, parenting, visibility, modifiers, constraints
ob_character_rig.location = (0.0, 0.0, 0.0)
ob_character_rig.display_type = 'WIRE'
ob_character_rig.show_in_front = True
ob_character.parent = ob_character_rig
ob_character.location = (0.00386, 0.0007357, 0.002828)
_vg = ob_character.vertex_groups.new(name='root')
_vg = ob_character.vertex_groups.new(name='spine.001')
_vg.add([44, 45, 46, 47, 48, 49, 56, 57, 58, 69], 1.0, 'REPLACE')
_vg = ob_character.vertex_groups.new(name='spine.002')
_vg.add([52, 53, 54, 55, 56, 57, 58, 60, 61, 62, 63, 64, 67, 68, 69, 70, 258, 259, 260, 261, 262, 263, 264, 265, 266, 267, 268, 269, 270, 271, 272, 273, 274, 275, 276, 277, 278, 279, 280, 281, 282, 283, 284, 285, 286, 287, 288, 289, 290, 291, 292, 293, 294, 295, 296, 297, 298, 299, 300, 301, 302, 303, 304, 305, 306, 319, 320], 1.0, 'REPLACE')
_vg = ob_character.vertex_groups.new(name='spine.003')
_vg.add([50, 51, 54, 55, 59, 60, 63, 64, 65, 66, 71, 72, 73, 74, 75, 76, 77, 78, 79, 116, 117, 118, 119, 120, 121, 122, 123, 124, 125, 126, 127, 128, 129, 130, 131, 132, 133, 134, 135, 136, 137, 138, 139, 140, 141, 142, 143, 144, 145, 146, 147, 148, 149, 150, 151, 152, 153, 154, 155, 156, 157, 158, 159, 160, 161, 162, 163, 164, 165, 166, 167, 168, 169, 258, 259, 260, 261, 262, 263, 264, 265, 266, 267, 268, 269, 270, 271, 272, 273, 274, 275, 276, 277, 278, 279, 280, 281, 282, 283, 284, 285, 286, 287, 288, 289, 290, 291, 292, 293, 294, 295, 296, 297, 298, 299, 300, 301, 302, 303, 304, 305, 306, 307, 308, 309, 310, 311, 312, 313, 314, 315, 316, 317, 318, 319, 320, 321, 322, 323, 324, 325, 326, 327, 328, 329, 330, 331, 332, 333, 334, 335, 336, 337, 338, 339, 340, 341, 342, 343, 344, 345, 346, 347, 348, 349, 350, 351, 352, 353, 354, 355, 356, 357, 358, 359, 360, 361, 362, 363, 364, 365, 366, 367, 368, 369, 370, 371, 372, 373, 374, 375, 376, 377, 378, 379, 380, 381, 382, 383, 384, 385, 386, 387, 388, 389, 390, 391, 392, 393, 394, 395, 396, 397, 398, 399, 400, 401, 402, 403, 404, 405, 406, 407, 408, 409, 410, 411, 412, 413, 414, 415, 416, 417, 418, 419, 420, 421, 422, 423, 424, 425, 426, 427, 428, 429, 430, 431, 432, 433, 434, 435, 436, 437, 438, 439, 440, 441, 442, 443, 444, 445, 446, 447, 448, 449, 450, 451, 452, 453, 454, 455, 456, 457, 458, 459, 460, 461, 462, 463, 464, 465, 466, 467, 468, 469, 470, 471, 472, 473, 474, 475, 476, 477, 478, 479, 480, 481, 482, 483, 484, 485, 486, 487, 488, 489, 490, 491, 492, 493, 494, 495, 496, 497, 498, 499, 500, 501, 502, 503, 504, 505, 506, 507, 508, 509, 510, 511, 512, 513, 514, 515, 516, 517, 518, 519, 520, 521, 522, 523, 524], 1.0, 'REPLACE')
_vg = ob_character.vertex_groups.new(name='neck')
_vg.add([75, 76, 77, 78, 79, 80, 81, 82, 83, 84, 111, 112, 113, 114, 115], 1.0, 'REPLACE')
_vg = ob_character.vertex_groups.new(name='head')
_vg.add([80, 81, 82, 83, 84, 85, 86, 87, 88, 89, 90, 91, 92, 93, 94, 95, 96, 97, 98, 99, 100, 101, 102, 103, 104, 105, 106, 107, 108, 109, 110, 170, 171, 172, 173, 174, 175, 176, 177, 178, 179, 180, 181, 182, 183, 184, 185, 186, 187, 188, 189, 190, 191, 192, 193, 194, 195, 196, 197, 198, 199, 200, 201, 202, 203, 204, 205, 206, 207, 208, 209, 210, 211, 212, 213, 214, 215, 216, 217, 218, 219, 220, 221, 222, 223, 224, 225, 226, 227, 228, 229, 230, 231, 232, 233, 234, 235, 236, 237, 238, 239, 240, 241, 242, 243, 244, 245, 246, 247, 248, 249, 250, 251, 252, 253, 254, 255, 256, 257], 1.0, 'REPLACE')
_vg = ob_character.vertex_groups.new(name='shoulder.L')
_vg = ob_character.vertex_groups.new(name='upper_arm.L')
_vg = ob_character.vertex_groups.new(name='forearm.L')
_vg = ob_character.vertex_groups.new(name='hand.L')
_vg = ob_character.vertex_groups.new(name='shoulder.R')
_vg = ob_character.vertex_groups.new(name='upper_arm.R')
_vg = ob_character.vertex_groups.new(name='forearm.R')
_vg = ob_character.vertex_groups.new(name='hand.R')
_vg = ob_character.vertex_groups.new(name='pelvis.L')
_vg.add([22, 23, 24, 25, 34, 35, 36, 37, 38, 39, 40, 41, 42, 43, 44, 45, 46, 47, 48], 1.0, 'REPLACE')
_vg = ob_character.vertex_groups.new(name='pelvis.R')
_vg = ob_character.vertex_groups.new(name='thigh.L')
_vg.add([15, 16, 17, 18, 19, 20, 21, 22, 23, 24, 25, 27], 1.0, 'REPLACE')
_vg = ob_character.vertex_groups.new(name='shin.L')
_vg.add([4, 6, 8, 10, 11, 12, 13, 14, 15, 16, 17, 26], 1.0, 'REPLACE')
_vg = ob_character.vertex_groups.new(name='foot.L')
_vg.add([1, 2, 3, 5, 7, 28, 29, 30], 1.0, 'REPLACE')
_vg = ob_character.vertex_groups.new(name='toe.L')
_vg.add([28, 29, 30, 31, 32, 33], 1.0, 'REPLACE')
_vg = ob_character.vertex_groups.new(name='heel.L')
_vg.add([0, 1, 2, 5, 7, 9], 1.0, 'REPLACE')
_vg = ob_character.vertex_groups.new(name='thigh.R')
_vg = ob_character.vertex_groups.new(name='shin.R')
_vg = ob_character.vertex_groups.new(name='foot.R')
_vg = ob_character.vertex_groups.new(name='toe.R')
_vg = ob_character.vertex_groups.new(name='heel.R')
_vg = ob_character.vertex_groups.new(name='legIKAnchor.R')
_vg = ob_character.vertex_groups.new(name='legIKAim.L')
_vg = ob_character.vertex_groups.new(name='legIKAim.R')
_m = ob_character.modifiers.new('Mirror', 'MIRROR')
_m.use_clip = True
_m = ob_character.modifiers.new('EdgeSplit', 'EDGE_SPLIT')
_m.split_angle = 1.152
_m.use_edge_angle = False
_m = ob_character.modifiers.new('Armature', 'ARMATURE')
_m.object = ob_character_rig
ob_anchor.location = (0.0, 0.0, 0.0)
ob_aim.location = (0.0, 0.0, 0.0)

# ---- collection membership
col_collection.objects.link(ob_character_rig)
col_collection.objects.link(ob_character)
col_shape.objects.link(ob_anchor)
col_shape.objects.link(ob_aim)

# ---- scene / render settings (as saved in the file)
scene.frame_start = 0; scene.frame_end = 60; scene.frame_set(0)
scene.render.engine = 'BLENDER_EEVEE_NEXT'
scene.render.fps = 60
scene.cycles.sampling_pattern = 'TABULATED_SOBOL'
scene.eevee.ray_tracing_options.trace_max_roughness = 0.0
bpy.context.view_layer.update()

# ---- added for rendering (the .blend has no active camera and no usable light): camera, sun
cam_auto = bpy.data.cameras.new('AutoCamera')
cam_auto.lens = 50.0
cam_auto.sensor_width = 36.0
cam_auto.clip_end = 1000.0
ob_auto_camera = bpy.data.objects.new('AutoCamera', cam_auto)
scene.collection.objects.link(ob_auto_camera)
ob_auto_camera.location = (3.08957, -3.8489, 3.2815)
ob_auto_camera.rotation_euler = (1.09748, -7.21219e-08, 0.694738)
scene.camera = ob_auto_camera
light_auto_sun = bpy.data.lights.new('AutoSun', 'SUN')
light_auto_sun.energy = 3.0
light_auto_sun.angle = 0.0523599
ob_auto_sun = bpy.data.objects.new('AutoSun', light_auto_sun)
scene.collection.objects.link(ob_auto_sun)
ob_auto_sun.rotation_euler = (0.872665, 0.174533, 0.523599)
bpy.context.view_layer.update()

